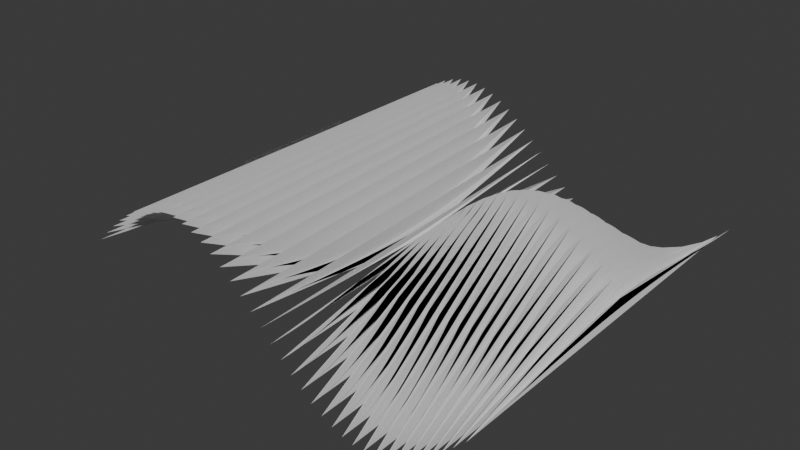 # Source: 005b_Derivatives.blend  (saved by Blender 4.0.36; exported with 4.5.12 LTS)
import bpy
from mathutils import Matrix  # noqa: F401  (used for matrix-valued properties, if any)

bpy.ops.wm.read_factory_settings(use_empty=True)
scene = bpy.context.scene
scene.name = 'Scene'

# ---- collections
col_collection = bpy.data.collections.new('Collection'); scene.collection.children.link(col_collection)

# ---- world
world_world = bpy.data.worlds.new('World'); scene.world = world_world
world_world.use_nodes = True; world_world.node_tree.nodes.clear()
_N = world_world.node_tree.nodes; _L = world_world.node_tree.links
n0 = _N.new('ShaderNodeOutputWorld'); n0.name = 'World Output'; n0.location = (300, 300)
n1 = _N.new('ShaderNodeBackground'); n1.name = 'Background'; n1.location = (10, 300)
n1.inputs[0].default_value = (0.05088, 0.05088, 0.05088, 1.0)
_L.new(n1.outputs[0], n0.inputs[0])
n0.is_active_output = True
world_world.color = (0.05088, 0.05088, 0.05088)
world_world.use_sun_shadow = False
world_world.sun_shadow_jitter_overblur = 0.0

# ---- meshes
me_trigsurfacemesh_002 = bpy.data.meshes.new('TrigSurfaceMesh.002')
me_trigsurfacemesh_002.from_pydata([(-3.142, -3.142, 1.225e-16), (-3.142, -2.985, 1.21e-16), (-3.142, -2.827, 1.165e-16), (-3.142, -2.67, 1.091e-16), (-3.142, -2.513, 9.908e-17), (-3.142, -2.356, 8.66e-17), (-3.142, -2.199, 7.198e-17), (-3.142, -2.042, 5.56e-17), (-3.142, -1.885, 3.784e-17), (-3.142, -1.728, 1.916e-17), (-3.142, -1.571, -7.499e-33), (-3.142, -1.414, -1.916e-17), (-3.142, -1.257, -3.784e-17), (-3.142, -1.1, -5.56e-17), (-3.142, -0.9425, -7.198e-17), (-3.142, -0.7854, -8.66e-17), (-3.142, -0.6283, -9.908e-17), (-3.142, -0.4712, -1.091e-16), (-3.142, -0.3142, -1.165e-16), (-3.142, -0.1571, -1.21e-16), (-3.142, 0.0, -1.225e-16), (-3.142, 0.1571, -1.21e-16), (-3.142, 0.3142, -1.165e-16), (-3.142, 0.4712, -1.091e-16), (-3.142, 0.6283, -9.908e-17), (-3.142, 0.7854, -8.66e-17), (-3.142, 0.9425, -7.198e-17), (-3.142, 1.1, -5.56e-17), (-3.142, 1.257, -3.784e-17), (-3.142, 1.414, -1.916e-17), (-3.142, 1.571, -7.499e-33), (-3.142, 1.728, 1.916e-17), (-3.142, 1.885, 3.784e-17), (-3.142, 2.042, 5.56e-17), (-3.142, 2.199, 7.198e-17), (-3.142, 2.356, 8.66e-17), (-3.142, 2.513, 9.908e-17), (-3.142, 2.67, 1.091e-16), (-3.142, 2.827, 1.165e-16), (-3.142, 2.985, 1.21e-16), (-2.985, -3.142, 0.1564), (-2.985, -2.985, 0.1545), (-2.985, -2.827, 0.1488), (-2.985, -2.67, 0.1394), (-2.985, -2.513, 0.1266), (-2.985, -2.356, 0.1106), (-2.985, -2.199, 0.09195), (-2.985, -2.042, 0.07102), (-2.985, -1.885, 0.04834), (-2.985, -1.728, 0.02447), (-2.985, -1.571, -9.579e-18), (-2.985, -1.414, -0.02447), (-2.985, -1.257, -0.04834), (-2.985, -1.1, -0.07102), (-2.985, -0.9425, -0.09195), (-2.985, -0.7854, -0.1106), (-2.985, -0.6283, -0.1266), (-2.985, -0.4712, -0.1394), (-2.985, -0.3142, -0.1488), (-2.985, -0.1571, -0.1545), (-2.985, 0.0, -0.1564), (-2.985, 0.1571, -0.1545), (-2.985, 0.3142, -0.1488), (-2.985, 0.4712, -0.1394), (-2.985, 0.6283, -0.1266), (-2.985, 0.7854, -0.1106), (-2.985, 0.9425, -0.09195), (-2.985, 1.1, -0.07102), (-2.985, 1.257, -0.04834), (-2.985, 1.414, -0.02447), (-2.985, 1.571, -9.579e-18), (-2.985, 1.728, 0.02447), (-2.985, 1.885, 0.04834), (-2.985, 2.042, 0.07102), (-2.985, 2.199, 0.09195), (-2.985, 2.356, 0.1106), (-2.985, 2.513, 0.1266), (-2.985, 2.67, 0.1394), (-2.985, 2.827, 0.1488), (-2.985, 2.985, 0.1545), (-2.827, -3.142, 0.309), (-2.827, -2.985, 0.3052), (-2.827, -2.827, 0.2939), (-2.827, -2.67, 0.2753), (-2.827, -2.513, 0.25), (-2.827, -2.356, 0.2185), (-2.827, -2.199, 0.1816), (-2.827, -2.042, 0.1403), (-2.827, -1.885, 0.09549), (-2.827, -1.728, 0.04834), (-2.827, -1.571, -1.892e-17), (-2.827, -1.414, -0.04834), (-2.827, -1.257, -0.09549), (-2.827, -1.1, -0.1403), (-2.827, -0.9425, -0.1816), (-2.827, -0.7854, -0.2185), (-2.827, -0.6283, -0.25), (-2.827, -0.4712, -0.2753), (-2.827, -0.3142, -0.2939), (-2.827, -0.1571, -0.3052), (-2.827, 0.0, -0.309), (-2.827, 0.1571, -0.3052), (-2.827, 0.3142, -0.2939), (-2.827, 0.4712, -0.2753), (-2.827, 0.6283, -0.25), (-2.827, 0.7854, -0.2185), (-2.827, 0.9425, -0.1816), (-2.827, 1.1, -0.1403), (-2.827, 1.257, -0.09549), (-2.827, 1.414, -0.04834), (-2.827, 1.571, -1.892e-17), (-2.827, 1.728, 0.04834), (-2.827, 1.885, 0.09549), (-2.827, 2.042, 0.1403), (-2.827, 2.199, 0.1816), (-2.827, 2.356, 0.2185), (-2.827, 2.513, 0.25), (-2.827, 2.67, 0.2753), (-2.827, 2.827, 0.2939), (-2.827, 2.985, 0.3052), (-2.67, -3.142, 0.454), (-2.67, -2.985, 0.4484), (-2.67, -2.827, 0.4318), (-2.67, -2.67, 0.4045), (-2.67, -2.513, 0.3673), (-2.67, -2.356, 0.321), (-2.67, -2.199, 0.2668), (-2.67, -2.042, 0.2061), (-2.67, -1.885, 0.1403), (-2.67, -1.728, 0.07102), (-2.67, -1.571, -2.78e-17), (-2.67, -1.414, -0.07102), (-2.67, -1.257, -0.1403), (-2.67, -1.1, -0.2061), (-2.67, -0.9425, -0.2668), (-2.67, -0.7854, -0.321), (-2.67, -0.6283, -0.3673), (-2.67, -0.4712, -0.4045), (-2.67, -0.3142, -0.4318), (-2.67, -0.1571, -0.4484), (-2.67, 0.0, -0.454), (-2.67, 0.1571, -0.4484), (-2.67, 0.3142, -0.4318), (-2.67, 0.4712, -0.4045), (-2.67, 0.6283, -0.3673), (-2.67, 0.7854, -0.321), (-2.67, 0.9425, -0.2668), (-2.67, 1.1, -0.2061), (-2.67, 1.257, -0.1403), (-2.67, 1.414, -0.07102), (-2.67, 1.571, -2.78e-17), (-2.67, 1.728, 0.07102), (-2.67, 1.885, 0.1403), (-2.67, 2.042, 0.2061), (-2.67, 2.199, 0.2668), (-2.67, 2.356, 0.321), (-2.67, 2.513, 0.3673), (-2.67, 2.67, 0.4045), (-2.67, 2.827, 0.4318), (-2.67, 2.985, 0.4484), (-2.513, -3.142, 0.5878), (-2.513, -2.985, 0.5805), (-2.513, -2.827, 0.559), (-2.513, -2.67, 0.5237), (-2.513, -2.513, 0.4755), (-2.513, -2.356, 0.4156), (-2.513, -2.199, 0.3455), (-2.513, -2.042, 0.2668), (-2.513, -1.885, 0.1816), (-2.513, -1.728, 0.09195), (-2.513, -1.571, -3.599e-17), (-2.513, -1.414, -0.09195), (-2.513, -1.257, -0.1816), (-2.513, -1.1, -0.2668), (-2.513, -0.9425, -0.3455), (-2.513, -0.7854, -0.4156), (-2.513, -0.6283, -0.4755), (-2.513, -0.4712, -0.5237), (-2.513, -0.3142, -0.559), (-2.513, -0.1571, -0.5805), (-2.513, 0.0, -0.5878), (-2.513, 0.1571, -0.5805), (-2.513, 0.3142, -0.559), (-2.513, 0.4712, -0.5237), (-2.513, 0.6283, -0.4755), (-2.513, 0.7854, -0.4156), (-2.513, 0.9425, -0.3455), (-2.513, 1.1, -0.2668), (-2.513, 1.257, -0.1816), (-2.513, 1.414, -0.09195), (-2.513, 1.571, -3.599e-17), (-2.513, 1.728, 0.09195), (-2.513, 1.885, 0.1816), (-2.513, 2.042, 0.2668), (-2.513, 2.199, 0.3455), (-2.513, 2.356, 0.4156), (-2.513, 2.513, 0.4755), (-2.513, 2.67, 0.5237), (-2.513, 2.827, 0.559), (-2.513, 2.985, 0.5805), (-2.356, -3.142, 0.7071), (-2.356, -2.985, 0.6984), (-2.356, -2.827, 0.6725), (-2.356, -2.67, 0.63), (-2.356, -2.513, 0.5721), (-2.356, -2.356, 0.5), (-2.356, -2.199, 0.4156), (-2.356, -2.042, 0.321), (-2.356, -1.885, 0.2185), (-2.356, -1.728, 0.1106), (-2.356, -1.571, -4.33e-17), (-2.356, -1.414, -0.1106), (-2.356, -1.257, -0.2185), (-2.356, -1.1, -0.321), (-2.356, -0.9425, -0.4156), (-2.356, -0.7854, -0.5), (-2.356, -0.6283, -0.5721), (-2.356, -0.4712, -0.63), (-2.356, -0.3142, -0.6725), (-2.356, -0.1571, -0.6984), (-2.356, 0.0, -0.7071), (-2.356, 0.1571, -0.6984), (-2.356, 0.3142, -0.6725), (-2.356, 0.4712, -0.63), (-2.356, 0.6283, -0.5721), (-2.356, 0.7854, -0.5), (-2.356, 0.9425, -0.4156), (-2.356, 1.1, -0.321), (-2.356, 1.257, -0.2185), (-2.356, 1.414, -0.1106), (-2.356, 1.571, -4.33e-17), (-2.356, 1.728, 0.1106), (-2.356, 1.885, 0.2185), (-2.356, 2.042, 0.321), (-2.356, 2.199, 0.4156), (-2.356, 2.356, 0.5), (-2.356, 2.513, 0.5721), (-2.356, 2.67, 0.63), (-2.356, 2.827, 0.6725), (-2.356, 2.985, 0.6984), (-2.199, -3.142, 0.809), (-2.199, -2.985, 0.7991), (-2.199, -2.827, 0.7694), (-2.199, -2.67, 0.7208), (-2.199, -2.513, 0.6545), (-2.199, -2.356, 0.5721), (-2.199, -2.199, 0.4755), (-2.199, -2.042, 0.3673), (-2.199, -1.885, 0.25), (-2.199, -1.728, 0.1266), (-2.199, -1.571, -4.954e-17), (-2.199, -1.414, -0.1266), (-2.199, -1.257, -0.25), (-2.199, -1.1, -0.3673), (-2.199, -0.9425, -0.4755), (-2.199, -0.7854, -0.5721), (-2.199, -0.6283, -0.6545), (-2.199, -0.4712, -0.7208), (-2.199, -0.3142, -0.7694), (-2.199, -0.1571, -0.7991), (-2.199, 0.0, -0.809), (-2.199, 0.1571, -0.7991), (-2.199, 0.3142, -0.7694), (-2.199, 0.4712, -0.7208), (-2.199, 0.6283, -0.6545), (-2.199, 0.7854, -0.5721), (-2.199, 0.9425, -0.4755), (-2.199, 1.1, -0.3673), (-2.199, 1.257, -0.25), (-2.199, 1.414, -0.1266), (-2.199, 1.571, -4.954e-17), (-2.199, 1.728, 0.1266), (-2.199, 1.885, 0.25), (-2.199, 2.042, 0.3673), (-2.199, 2.199, 0.4755), (-2.199, 2.356, 0.5721), (-2.199, 2.513, 0.6545), (-2.199, 2.67, 0.7208), (-2.199, 2.827, 0.7694), (-2.199, 2.985, 0.7991), (-2.042, -3.142, 0.891), (-2.042, -2.985, 0.88), (-2.042, -2.827, 0.8474), (-2.042, -2.67, 0.7939), (-2.042, -2.513, 0.7208), (-2.042, -2.356, 0.63), (-2.042, -2.199, 0.5237), (-2.042, -2.042, 0.4045), (-2.042, -1.885, 0.2753), (-2.042, -1.728, 0.1394), (-2.042, -1.571, -5.456e-17), (-2.042, -1.414, -0.1394), (-2.042, -1.257, -0.2753), (-2.042, -1.1, -0.4045), (-2.042, -0.9425, -0.5237), (-2.042, -0.7854, -0.63), (-2.042, -0.6283, -0.7208), (-2.042, -0.4712, -0.7939), (-2.042, -0.3142, -0.8474), (-2.042, -0.1571, -0.88), (-2.042, 0.0, -0.891), (-2.042, 0.1571, -0.88), (-2.042, 0.3142, -0.8474), (-2.042, 0.4712, -0.7939), (-2.042, 0.6283, -0.7208), (-2.042, 0.7854, -0.63), (-2.042, 0.9425, -0.5237), (-2.042, 1.1, -0.4045), (-2.042, 1.257, -0.2753), (-2.042, 1.414, -0.1394), (-2.042, 1.571, -5.456e-17), (-2.042, 1.728, 0.1394), (-2.042, 1.885, 0.2753), (-2.042, 2.042, 0.4045), (-2.042, 2.199, 0.5237), (-2.042, 2.356, 0.63), (-2.042, 2.513, 0.7208), (-2.042, 2.67, 0.7939), (-2.042, 2.827, 0.8474), (-2.042, 2.985, 0.88), (-1.885, -3.142, 0.9511), (-1.885, -2.985, 0.9393), (-1.885, -2.827, 0.9045), (-1.885, -2.67, 0.8474), (-1.885, -2.513, 0.7694), (-1.885, -2.356, 0.6725), (-1.885, -2.199, 0.559), (-1.885, -2.042, 0.4318), (-1.885, -1.885, 0.2939), (-1.885, -1.728, 0.1488), (-1.885, -1.571, -5.824e-17), (-1.885, -1.414, -0.1488), (-1.885, -1.257, -0.2939), (-1.885, -1.1, -0.4318), (-1.885, -0.9425, -0.559), (-1.885, -0.7854, -0.6725), (-1.885, -0.6283, -0.7694), (-1.885, -0.4712, -0.8474), (-1.885, -0.3142, -0.9045), (-1.885, -0.1571, -0.9393), (-1.885, 0.0, -0.9511), (-1.885, 0.1571, -0.9393), (-1.885, 0.3142, -0.9045), (-1.885, 0.4712, -0.8474), (-1.885, 0.6283, -0.7694), (-1.885, 0.7854, -0.6725), (-1.885, 0.9425, -0.559), (-1.885, 1.1, -0.4318), (-1.885, 1.257, -0.2939), (-1.885, 1.414, -0.1488), (-1.885, 1.571, -5.824e-17), (-1.885, 1.728, 0.1488), (-1.885, 1.885, 0.2939), (-1.885, 2.042, 0.4318), (-1.885, 2.199, 0.559), (-1.885, 2.356, 0.6725), (-1.885, 2.513, 0.7694), (-1.885, 2.67, 0.8474), (-1.885, 2.827, 0.9045), (-1.885, 2.985, 0.9393), (-1.728, -3.142, 0.9877), (-1.728, -2.985, 0.9755), (-1.728, -2.827, 0.9393), (-1.728, -2.67, 0.88), (-1.728, -2.513, 0.7991), (-1.728, -2.356, 0.6984), (-1.728, -2.199, 0.5805), (-1.728, -2.042, 0.4484), (-1.728, -1.885, 0.3052), (-1.728, -1.728, 0.1545), (-1.728, -1.571, -6.048e-17), (-1.728, -1.414, -0.1545), (-1.728, -1.257, -0.3052), (-1.728, -1.1, -0.4484), (-1.728, -0.9425, -0.5805), (-1.728, -0.7854, -0.6984), (-1.728, -0.6283, -0.7991), (-1.728, -0.4712, -0.88), (-1.728, -0.3142, -0.9393), (-1.728, -0.1571, -0.9755), (-1.728, 0.0, -0.9877), (-1.728, 0.1571, -0.9755), (-1.728, 0.3142, -0.9393), (-1.728, 0.4712, -0.88), (-1.728, 0.6283, -0.7991), (-1.728, 0.7854, -0.6984), (-1.728, 0.9425, -0.5805), (-1.728, 1.1, -0.4484), (-1.728, 1.257, -0.3052), (-1.728, 1.414, -0.1545), (-1.728, 1.571, -6.048e-17), (-1.728, 1.728, 0.1545), (-1.728, 1.885, 0.3052), (-1.728, 2.042, 0.4484), (-1.728, 2.199, 0.5805), (-1.728, 2.356, 0.6984), (-1.728, 2.513, 0.7991), (-1.728, 2.67, 0.88), (-1.728, 2.827, 0.9393), (-1.728, 2.985, 0.9755), (-1.571, -3.142, 1.0), (-1.571, -2.985, 0.9877), (-1.571, -2.827, 0.9511), (-1.571, -2.67, 0.891), (-1.571, -2.513, 0.809), (-1.571, -2.356, 0.7071), (-1.571, -2.199, 0.5878), (-1.571, -2.042, 0.454), (-1.571, -1.885, 0.309), (-1.571, -1.728, 0.1564), (-1.571, -1.571, -6.123e-17), (-1.571, -1.414, -0.1564), (-1.571, -1.257, -0.309), (-1.571, -1.1, -0.454), (-1.571, -0.9425, -0.5878), (-1.571, -0.7854, -0.7071), (-1.571, -0.6283, -0.809), (-1.571, -0.4712, -0.891), (-1.571, -0.3142, -0.9511), (-1.571, -0.1571, -0.9877), (-1.571, 0.0, -1.0), (-1.571, 0.1571, -0.9877), (-1.571, 0.3142, -0.9511), (-1.571, 0.4712, -0.891), (-1.571, 0.6283, -0.809), (-1.571, 0.7854, -0.7071), (-1.571, 0.9425, -0.5878), (-1.571, 1.1, -0.454), (-1.571, 1.257, -0.309), (-1.571, 1.414, -0.1564), (-1.571, 1.571, -6.123e-17), (-1.571, 1.728, 0.1564), (-1.571, 1.885, 0.309), (-1.571, 2.042, 0.454), (-1.571, 2.199, 0.5878), (-1.571, 2.356, 0.7071), (-1.571, 2.513, 0.809), (-1.571, 2.67, 0.891), (-1.571, 2.827, 0.9511), (-1.571, 2.985, 0.9877), (-1.414, -3.142, 0.9877), (-1.414, -2.985, 0.9755), (-1.414, -2.827, 0.9393), (-1.414, -2.67, 0.88), (-1.414, -2.513, 0.7991), (-1.414, -2.356, 0.6984), (-1.414, -2.199, 0.5805), (-1.414, -2.042, 0.4484), (-1.414, -1.885, 0.3052), (-1.414, -1.728, 0.1545), (-1.414, -1.571, -6.048e-17), (-1.414, -1.414, -0.1545), (-1.414, -1.257, -0.3052), (-1.414, -1.1, -0.4484), (-1.414, -0.9425, -0.5805), (-1.414, -0.7854, -0.6984), (-1.414, -0.6283, -0.7991), (-1.414, -0.4712, -0.88), (-1.414, -0.3142, -0.9393), (-1.414, -0.1571, -0.9755), (-1.414, 0.0, -0.9877), (-1.414, 0.1571, -0.9755), (-1.414, 0.3142, -0.9393), (-1.414, 0.4712, -0.88), (-1.414, 0.6283, -0.7991), (-1.414, 0.7854, -0.6984), (-1.414, 0.9425, -0.5805), (-1.414, 1.1, -0.4484), (-1.414, 1.257, -0.3052), (-1.414, 1.414, -0.1545), (-1.414, 1.571, -6.048e-17), (-1.414, 1.728, 0.1545), (-1.414, 1.885, 0.3052), (-1.414, 2.042, 0.4484), (-1.414, 2.199, 0.5805), (-1.414, 2.356, 0.6984), (-1.414, 2.513, 0.7991), (-1.414, 2.67, 0.88), (-1.414, 2.827, 0.9393), (-1.414, 2.985, 0.9755), (-1.257, -3.142, 0.9511), (-1.257, -2.985, 0.9393), (-1.257, -2.827, 0.9045), (-1.257, -2.67, 0.8474), (-1.257, -2.513, 0.7694), (-1.257, -2.356, 0.6725), (-1.257, -2.199, 0.559), (-1.257, -2.042, 0.4318), (-1.257, -1.885, 0.2939), (-1.257, -1.728, 0.1488), (-1.257, -1.571, -5.824e-17), (-1.257, -1.414, -0.1488), (-1.257, -1.257, -0.2939), (-1.257, -1.1, -0.4318), (-1.257, -0.9425, -0.559), (-1.257, -0.7854, -0.6725), (-1.257, -0.6283, -0.7694), (-1.257, -0.4712, -0.8474), (-1.257, -0.3142, -0.9045), (-1.257, -0.1571, -0.9393), (-1.257, 0.0, -0.9511), (-1.257, 0.1571, -0.9393), (-1.257, 0.3142, -0.9045), (-1.257, 0.4712, -0.8474), (-1.257, 0.6283, -0.7694), (-1.257, 0.7854, -0.6725), (-1.257, 0.9425, -0.559), (-1.257, 1.1, -0.4318), (-1.257, 1.257, -0.2939), (-1.257, 1.414, -0.1488), (-1.257, 1.571, -5.824e-17), (-1.257, 1.728, 0.1488), (-1.257, 1.885, 0.2939), (-1.257, 2.042, 0.4318), (-1.257, 2.199, 0.559), (-1.257, 2.356, 0.6725), (-1.257, 2.513, 0.7694), (-1.257, 2.67, 0.8474), (-1.257, 2.827, 0.9045), (-1.257, 2.985, 0.9393), (-1.1, -3.142, 0.891), (-1.1, -2.985, 0.88), (-1.1, -2.827, 0.8474), (-1.1, -2.67, 0.7939), (-1.1, -2.513, 0.7208), (-1.1, -2.356, 0.63), (-1.1, -2.199, 0.5237), (-1.1, -2.042, 0.4045), (-1.1, -1.885, 0.2753), (-1.1, -1.728, 0.1394), (-1.1, -1.571, -5.456e-17), (-1.1, -1.414, -0.1394), (-1.1, -1.257, -0.2753), (-1.1, -1.1, -0.4045), (-1.1, -0.9425, -0.5237), (-1.1, -0.7854, -0.63), (-1.1, -0.6283, -0.7208), (-1.1, -0.4712, -0.7939), (-1.1, -0.3142, -0.8474), (-1.1, -0.1571, -0.88), (-1.1, 0.0, -0.891), (-1.1, 0.1571, -0.88), (-1.1, 0.3142, -0.8474), (-1.1, 0.4712, -0.7939), (-1.1, 0.6283, -0.7208), (-1.1, 0.7854, -0.63), (-1.1, 0.9425, -0.5237), (-1.1, 1.1, -0.4045), (-1.1, 1.257, -0.2753), (-1.1, 1.414, -0.1394), (-1.1, 1.571, -5.456e-17), (-1.1, 1.728, 0.1394), (-1.1, 1.885, 0.2753), (-1.1, 2.042, 0.4045), (-1.1, 2.199, 0.5237), (-1.1, 2.356, 0.63), (-1.1, 2.513, 0.7208), (-1.1, 2.67, 0.7939), (-1.1, 2.827, 0.8474), (-1.1, 2.985, 0.88), (-0.9425, -3.142, 0.809), (-0.9425, -2.985, 0.7991), (-0.9425, -2.827, 0.7694), (-0.9425, -2.67, 0.7208), (-0.9425, -2.513, 0.6545), (-0.9425, -2.356, 0.5721), (-0.9425, -2.199, 0.4755), (-0.9425, -2.042, 0.3673), (-0.9425, -1.885, 0.25), (-0.9425, -1.728, 0.1266), (-0.9425, -1.571, -4.954e-17), (-0.9425, -1.414, -0.1266), (-0.9425, -1.257, -0.25), (-0.9425, -1.1, -0.3673), (-0.9425, -0.9425, -0.4755), (-0.9425, -0.7854, -0.5721), (-0.9425, -0.6283, -0.6545), (-0.9425, -0.4712, -0.7208), (-0.9425, -0.3142, -0.7694), (-0.9425, -0.1571, -0.7991), (-0.9425, 0.0, -0.809), (-0.9425, 0.1571, -0.7991), (-0.9425, 0.3142, -0.7694), (-0.9425, 0.4712, -0.7208), (-0.9425, 0.6283, -0.6545), (-0.9425, 0.7854, -0.5721), (-0.9425, 0.9425, -0.4755), (-0.9425, 1.1, -0.3673), (-0.9425, 1.257, -0.25), (-0.9425, 1.414, -0.1266), (-0.9425, 1.571, -4.954e-17), (-0.9425, 1.728, 0.1266), (-0.9425, 1.885, 0.25), (-0.9425, 2.042, 0.3673), (-0.9425, 2.199, 0.4755), (-0.9425, 2.356, 0.5721), (-0.9425, 2.513, 0.6545), (-0.9425, 2.67, 0.7208), (-0.9425, 2.827, 0.7694), (-0.9425, 2.985, 0.7991), (-0.7854, -3.142, 0.7071), (-0.7854, -2.985, 0.6984), (-0.7854, -2.827, 0.6725), (-0.7854, -2.67, 0.63), (-0.7854, -2.513, 0.5721), (-0.7854, -2.356, 0.5), (-0.7854, -2.199, 0.4156), (-0.7854, -2.042, 0.321), (-0.7854, -1.885, 0.2185), (-0.7854, -1.728, 0.1106), (-0.7854, -1.571, -4.33e-17), (-0.7854, -1.414, -0.1106), (-0.7854, -1.257, -0.2185), (-0.7854, -1.1, -0.321), (-0.7854, -0.9425, -0.4156), (-0.7854, -0.7854, -0.5), (-0.7854, -0.6283, -0.5721), (-0.7854, -0.4712, -0.63), (-0.7854, -0.3142, -0.6725), (-0.7854, -0.1571, -0.6984), (-0.7854, 0.0, -0.7071), (-0.7854, 0.1571, -0.6984), (-0.7854, 0.3142, -0.6725), (-0.7854, 0.4712, -0.63), (-0.7854, 0.6283, -0.5721), (-0.7854, 0.7854, -0.5), (-0.7854, 0.9425, -0.4156), (-0.7854, 1.1, -0.321), (-0.7854, 1.257, -0.2185), (-0.7854, 1.414, -0.1106), (-0.7854, 1.571, -4.33e-17), (-0.7854, 1.728, 0.1106), (-0.7854, 1.885, 0.2185), (-0.7854, 2.042, 0.321), (-0.7854, 2.199, 0.4156), (-0.7854, 2.356, 0.5), (-0.7854, 2.513, 0.5721), (-0.7854, 2.67, 0.63), (-0.7854, 2.827, 0.6725), (-0.7854, 2.985, 0.6984), (-0.6283, -3.142, 0.5878), (-0.6283, -2.985, 0.5805), (-0.6283, -2.827, 0.559), (-0.6283, -2.67, 0.5237), (-0.6283, -2.513, 0.4755), (-0.6283, -2.356, 0.4156), (-0.6283, -2.199, 0.3455), (-0.6283, -2.042, 0.2668), (-0.6283, -1.885, 0.1816), (-0.6283, -1.728, 0.09195), (-0.6283, -1.571, -3.599e-17), (-0.6283, -1.414, -0.09195), (-0.6283, -1.257, -0.1816), (-0.6283, -1.1, -0.2668), (-0.6283, -0.9425, -0.3455), (-0.6283, -0.7854, -0.4156), (-0.6283, -0.6283, -0.4755), (-0.6283, -0.4712, -0.5237), (-0.6283, -0.3142, -0.559), (-0.6283, -0.1571, -0.5805), (-0.6283, 0.0, -0.5878), (-0.6283, 0.1571, -0.5805), (-0.6283, 0.3142, -0.559), (-0.6283, 0.4712, -0.5237), (-0.6283, 0.6283, -0.4755), (-0.6283, 0.7854, -0.4156), (-0.6283, 0.9425, -0.3455), (-0.6283, 1.1, -0.2668), (-0.6283, 1.257, -0.1816), (-0.6283, 1.414, -0.09195), (-0.6283, 1.571, -3.599e-17), (-0.6283, 1.728, 0.09195), (-0.6283, 1.885, 0.1816), (-0.6283, 2.042, 0.2668), (-0.6283, 2.199, 0.3455), (-0.6283, 2.356, 0.4156), (-0.6283, 2.513, 0.4755), (-0.6283, 2.67, 0.5237), (-0.6283, 2.827, 0.559), (-0.6283, 2.985, 0.5805), (-0.4712, -3.142, 0.454), (-0.4712, -2.985, 0.4484), (-0.4712, -2.827, 0.4318), (-0.4712, -2.67, 0.4045), (-0.4712, -2.513, 0.3673), (-0.4712, -2.356, 0.321), (-0.4712, -2.199, 0.2668), (-0.4712, -2.042, 0.2061), (-0.4712, -1.885, 0.1403), (-0.4712, -1.728, 0.07102), (-0.4712, -1.571, -2.78e-17), (-0.4712, -1.414, -0.07102), (-0.4712, -1.257, -0.1403), (-0.4712, -1.1, -0.2061), (-0.4712, -0.9425, -0.2668), (-0.4712, -0.7854, -0.321), (-0.4712, -0.6283, -0.3673), (-0.4712, -0.4712, -0.4045), (-0.4712, -0.3142, -0.4318), (-0.4712, -0.1571, -0.4484), (-0.4712, 0.0, -0.454), (-0.4712, 0.1571, -0.4484), (-0.4712, 0.3142, -0.4318), (-0.4712, 0.4712, -0.4045), (-0.4712, 0.6283, -0.3673), (-0.4712, 0.7854, -0.321), (-0.4712, 0.9425, -0.2668), (-0.4712, 1.1, -0.2061), (-0.4712, 1.257, -0.1403), (-0.4712, 1.414, -0.07102), (-0.4712, 1.571, -2.78e-17), (-0.4712, 1.728, 0.07102), (-0.4712, 1.885, 0.1403), (-0.4712, 2.042, 0.2061), (-0.4712, 2.199, 0.2668), (-0.4712, 2.356, 0.321), (-0.4712, 2.513, 0.3673), (-0.4712, 2.67, 0.4045), (-0.4712, 2.827, 0.4318), (-0.4712, 2.985, 0.4484), (-0.3142, -3.142, 0.309), (-0.3142, -2.985, 0.3052), (-0.3142, -2.827, 0.2939), (-0.3142, -2.67, 0.2753), (-0.3142, -2.513, 0.25), (-0.3142, -2.356, 0.2185), (-0.3142, -2.199, 0.1816), (-0.3142, -2.042, 0.1403), (-0.3142, -1.885, 0.09549), (-0.3142, -1.728, 0.04834), (-0.3142, -1.571, -1.892e-17), (-0.3142, -1.414, -0.04834), (-0.3142, -1.257, -0.09549), (-0.3142, -1.1, -0.1403), (-0.3142, -0.9425, -0.1816), (-0.3142, -0.7854, -0.2185), (-0.3142, -0.6283, -0.25), (-0.3142, -0.4712, -0.2753), (-0.3142, -0.3142, -0.2939), (-0.3142, -0.1571, -0.3052), (-0.3142, 0.0, -0.309), (-0.3142, 0.1571, -0.3052), (-0.3142, 0.3142, -0.2939), (-0.3142, 0.4712, -0.2753), (-0.3142, 0.6283, -0.25), (-0.3142, 0.7854, -0.2185), (-0.3142, 0.9425, -0.1816), (-0.3142, 1.1, -0.1403), (-0.3142, 1.257, -0.09549), (-0.3142, 1.414, -0.04834), (-0.3142, 1.571, -1.892e-17), (-0.3142, 1.728, 0.04834), (-0.3142, 1.885, 0.09549), (-0.3142, 2.042, 0.1403), (-0.3142, 2.199, 0.1816), (-0.3142, 2.356, 0.2185), (-0.3142, 2.513, 0.25), (-0.3142, 2.67, 0.2753), (-0.3142, 2.827, 0.2939), (-0.3142, 2.985, 0.3052), (-0.1571, -3.142, 0.1564), (-0.1571, -2.985, 0.1545), (-0.1571, -2.827, 0.1488), (-0.1571, -2.67, 0.1394), (-0.1571, -2.513, 0.1266), (-0.1571, -2.356, 0.1106), (-0.1571, -2.199, 0.09195), (-0.1571, -2.042, 0.07102), (-0.1571, -1.885, 0.04834), (-0.1571, -1.728, 0.02447), (-0.1571, -1.571, -9.579e-18), (-0.1571, -1.414, -0.02447), (-0.1571, -1.257, -0.04834), (-0.1571, -1.1, -0.07102), (-0.1571, -0.9425, -0.09195), (-0.1571, -0.7854, -0.1106), (-0.1571, -0.6283, -0.1266), (-0.1571, -0.4712, -0.1394), (-0.1571, -0.3142, -0.1488), (-0.1571, -0.1571, -0.1545), (-0.1571, 0.0, -0.1564), (-0.1571, 0.1571, -0.1545), (-0.1571, 0.3142, -0.1488), (-0.1571, 0.4712, -0.1394), (-0.1571, 0.6283, -0.1266), (-0.1571, 0.7854, -0.1106), (-0.1571, 0.9425, -0.09195), (-0.1571, 1.1, -0.07102), (-0.1571, 1.257, -0.04834), (-0.1571, 1.414, -0.02447), (-0.1571, 1.571, -9.579e-18), (-0.1571, 1.728, 0.02447), (-0.1571, 1.885, 0.04834), (-0.1571, 2.042, 0.07102), (-0.1571, 2.199, 0.09195), (-0.1571, 2.356, 0.1106), (-0.1571, 2.513, 0.1266), (-0.1571, 2.67, 0.1394), (-0.1571, 2.827, 0.1488), (-0.1571, 2.985, 0.1545), (0.0, -3.142, 0.0), (0.0, -2.985, 0.0), (0.0, -2.827, 0.0), (0.0, -2.67, 0.0), (0.0, -2.513, 0.0), (0.0, -2.356, 0.0), (0.0, -2.199, 0.0), (0.0, -2.042, 0.0), (0.0, -1.885, 0.0), (0.0, -1.728, 0.0), (0.0, -1.571, 0.0), (0.0, -1.414, 0.0), (0.0, -1.257, 0.0), (0.0, -1.1, 0.0), (0.0, -0.9425, 0.0), (0.0, -0.7854, 0.0), (0.0, -0.6283, 0.0), (0.0, -0.4712, 0.0), (0.0, -0.3142, 0.0), (0.0, -0.1571, 0.0), (0.0, 0.0, 0.0), (0.0, 0.1571, 0.0), (0.0, 0.3142, 0.0), (0.0, 0.4712, 0.0), (0.0, 0.6283, 0.0), (0.0, 0.7854, 0.0), (0.0, 0.9425, 0.0), (0.0, 1.1, 0.0), (0.0, 1.257, 0.0), (0.0, 1.414, 0.0), (0.0, 1.571, 0.0), (0.0, 1.728, 0.0), (0.0, 1.885, 0.0), (0.0, 2.042, 0.0), (0.0, 2.199, 0.0), (0.0, 2.356, 0.0), (0.0, 2.513, 0.0), (0.0, 2.67, 0.0), (0.0, 2.827, 0.0), (0.0, 2.985, 0.0), (0.1571, -3.142, -0.1564), (0.1571, -2.985, -0.1545), (0.1571, -2.827, -0.1488), (0.1571, -2.67, -0.1394), (0.1571, -2.513, -0.1266), (0.1571, -2.356, -0.1106), (0.1571, -2.199, -0.09195), (0.1571, -2.042, -0.07102), (0.1571, -1.885, -0.04834), (0.1571, -1.728, -0.02447), (0.1571, -1.571, 9.579e-18), (0.1571, -1.414, 0.02447), (0.1571, -1.257, 0.04834), (0.1571, -1.1, 0.07102), (0.1571, -0.9425, 0.09195), (0.1571, -0.7854, 0.1106), (0.1571, -0.6283, 0.1266), (0.1571, -0.4712, 0.1394), (0.1571, -0.3142, 0.1488), (0.1571, -0.1571, 0.1545), (0.1571, 0.0, 0.1564), (0.1571, 0.1571, 0.1545), (0.1571, 0.3142, 0.1488), (0.1571, 0.4712, 0.1394), (0.1571, 0.6283, 0.1266), (0.1571, 0.7854, 0.1106), (0.1571, 0.9425, 0.09195), (0.1571, 1.1, 0.07102), (0.1571, 1.257, 0.04834), (0.1571, 1.414, 0.02447), (0.1571, 1.571, 9.579e-18), (0.1571, 1.728, -0.02447), (0.1571, 1.885, -0.04834), (0.1571, 2.042, -0.07102), (0.1571, 2.199, -0.09195), (0.1571, 2.356, -0.1106), (0.1571, 2.513, -0.1266), (0.1571, 2.67, -0.1394), (0.1571, 2.827, -0.1488), (0.1571, 2.985, -0.1545), (0.3142, -3.142, -0.309), (0.3142, -2.985, -0.3052), (0.3142, -2.827, -0.2939), (0.3142, -2.67, -0.2753), (0.3142, -2.513, -0.25), (0.3142, -2.356, -0.2185), (0.3142, -2.199, -0.1816), (0.3142, -2.042, -0.1403), (0.3142, -1.885, -0.09549), (0.3142, -1.728, -0.04834), (0.3142, -1.571, 1.892e-17), (0.3142, -1.414, 0.04834), (0.3142, -1.257, 0.09549), (0.3142, -1.1, 0.1403), (0.3142, -0.9425, 0.1816), (0.3142, -0.7854, 0.2185), (0.3142, -0.6283, 0.25), (0.3142, -0.4712, 0.2753), (0.3142, -0.3142, 0.2939), (0.3142, -0.1571, 0.3052), (0.3142, 0.0, 0.309), (0.3142, 0.1571, 0.3052), (0.3142, 0.3142, 0.2939), (0.3142, 0.4712, 0.2753), (0.3142, 0.6283, 0.25), (0.3142, 0.7854, 0.2185), (0.3142, 0.9425, 0.1816), (0.3142, 1.1, 0.1403), (0.3142, 1.257, 0.09549), (0.3142, 1.414, 0.04834), (0.3142, 1.571, 1.892e-17), (0.3142, 1.728, -0.04834), (0.3142, 1.885, -0.09549), (0.3142, 2.042, -0.1403), (0.3142, 2.199, -0.1816), (0.3142, 2.356, -0.2185), (0.3142, 2.513, -0.25), (0.3142, 2.67, -0.2753), (0.3142, 2.827, -0.2939), (0.3142, 2.985, -0.3052), (0.4712, -3.142, -0.454), (0.4712, -2.985, -0.4484), (0.4712, -2.827, -0.4318), (0.4712, -2.67, -0.4045), (0.4712, -2.513, -0.3673), (0.4712, -2.356, -0.321), (0.4712, -2.199, -0.2668), (0.4712, -2.042, -0.2061), (0.4712, -1.885, -0.1403), (0.4712, -1.728, -0.07102), (0.4712, -1.571, 2.78e-17), (0.4712, -1.414, 0.07102), (0.4712, -1.257, 0.1403), (0.4712, -1.1, 0.2061), (0.4712, -0.9425, 0.2668), (0.4712, -0.7854, 0.321), (0.4712, -0.6283, 0.3673), (0.4712, -0.4712, 0.4045), (0.4712, -0.3142, 0.4318), (0.4712, -0.1571, 0.4484), (0.4712, 0.0, 0.454), (0.4712, 0.1571, 0.4484), (0.4712, 0.3142, 0.4318), (0.4712, 0.4712, 0.4045), (0.4712, 0.6283, 0.3673), (0.4712, 0.7854, 0.321), (0.4712, 0.9425, 0.2668), (0.4712, 1.1, 0.2061), (0.4712, 1.257, 0.1403), (0.4712, 1.414, 0.07102), (0.4712, 1.571, 2.78e-17), (0.4712, 1.728, -0.07102), (0.4712, 1.885, -0.1403), (0.4712, 2.042, -0.2061), (0.4712, 2.199, -0.2668), (0.4712, 2.356, -0.321), (0.4712, 2.513, -0.3673), (0.4712, 2.67, -0.4045), (0.4712, 2.827, -0.4318), (0.4712, 2.985, -0.4484), (0.6283, -3.142, -0.5878), (0.6283, -2.985, -0.5805), (0.6283, -2.827, -0.559), (0.6283, -2.67, -0.5237), (0.6283, -2.513, -0.4755), (0.6283, -2.356, -0.4156), (0.6283, -2.199, -0.3455), (0.6283, -2.042, -0.2668), (0.6283, -1.885, -0.1816), (0.6283, -1.728, -0.09195), (0.6283, -1.571, 3.599e-17), (0.6283, -1.414, 0.09195), (0.6283, -1.257, 0.1816), (0.6283, -1.1, 0.2668), (0.6283, -0.9425, 0.3455), (0.6283, -0.7854, 0.4156), (0.6283, -0.6283, 0.4755), (0.6283, -0.4712, 0.5237), (0.6283, -0.3142, 0.559), (0.6283, -0.1571, 0.5805), (0.6283, 0.0, 0.5878), (0.6283, 0.1571, 0.5805), (0.6283, 0.3142, 0.559), (0.6283, 0.4712, 0.5237), (0.6283, 0.6283, 0.4755), (0.6283, 0.7854, 0.4156), (0.6283, 0.9425, 0.3455), (0.6283, 1.1, 0.2668), (0.6283, 1.257, 0.1816), (0.6283, 1.414, 0.09195), (0.6283, 1.571, 3.599e-17), (0.6283, 1.728, -0.09195), (0.6283, 1.885, -0.1816), (0.6283, 2.042, -0.2668), (0.6283, 2.199, -0.3455), (0.6283, 2.356, -0.4156), (0.6283, 2.513, -0.4755), (0.6283, 2.67, -0.5237), (0.6283, 2.827, -0.559), (0.6283, 2.985, -0.5805), (0.7854, -3.142, -0.7071), (0.7854, -2.985, -0.6984), (0.7854, -2.827, -0.6725), (0.7854, -2.67, -0.63), (0.7854, -2.513, -0.5721), (0.7854, -2.356, -0.5), (0.7854, -2.199, -0.4156), (0.7854, -2.042, -0.321), (0.7854, -1.885, -0.2185), (0.7854, -1.728, -0.1106), (0.7854, -1.571, 4.33e-17), (0.7854, -1.414, 0.1106), (0.7854, -1.257, 0.2185), (0.7854, -1.1, 0.321), (0.7854, -0.9425, 0.4156), (0.7854, -0.7854, 0.5), (0.7854, -0.6283, 0.5721), (0.7854, -0.4712, 0.63), (0.7854, -0.3142, 0.6725), (0.7854, -0.1571, 0.6984), (0.7854, 0.0, 0.7071), (0.7854, 0.1571, 0.6984), (0.7854, 0.3142, 0.6725), (0.7854, 0.4712, 0.63), (0.7854, 0.6283, 0.5721), (0.7854, 0.7854, 0.5), (0.7854, 0.9425, 0.4156), (0.7854, 1.1, 0.321), (0.7854, 1.257, 0.2185), (0.7854, 1.414, 0.1106), (0.7854, 1.571, 4.33e-17), (0.7854, 1.728, -0.1106), (0.7854, 1.885, -0.2185), (0.7854, 2.042, -0.321), (0.7854, 2.199, -0.4156), (0.7854, 2.356, -0.5), (0.7854, 2.513, -0.5721), (0.7854, 2.67, -0.63), (0.7854, 2.827, -0.6725), (0.7854, 2.985, -0.6984), (0.9425, -3.142, -0.809), (0.9425, -2.985, -0.7991), (0.9425, -2.827, -0.7694), (0.9425, -2.67, -0.7208), (0.9425, -2.513, -0.6545), (0.9425, -2.356, -0.5721), (0.9425, -2.199, -0.4755), (0.9425, -2.042, -0.3673), (0.9425, -1.885, -0.25), (0.9425, -1.728, -0.1266), (0.9425, -1.571, 4.954e-17), (0.9425, -1.414, 0.1266), (0.9425, -1.257, 0.25), (0.9425, -1.1, 0.3673), (0.9425, -0.9425, 0.4755), (0.9425, -0.7854, 0.5721), (0.9425, -0.6283, 0.6545), (0.9425, -0.4712, 0.7208), (0.9425, -0.3142, 0.7694), (0.9425, -0.1571, 0.7991), (0.9425, 0.0, 0.809), (0.9425, 0.1571, 0.7991), (0.9425, 0.3142, 0.7694), (0.9425, 0.4712, 0.7208), (0.9425, 0.6283, 0.6545), (0.9425, 0.7854, 0.5721), (0.9425, 0.9425, 0.4755), (0.9425, 1.1, 0.3673), (0.9425, 1.257, 0.25), (0.9425, 1.414, 0.1266), (0.9425, 1.571, 4.954e-17), (0.9425, 1.728, -0.1266), (0.9425, 1.885, -0.25), (0.9425, 2.042, -0.3673), (0.9425, 2.199, -0.4755), (0.9425, 2.356, -0.5721), (0.9425, 2.513, -0.6545), (0.9425, 2.67, -0.7208), (0.9425, 2.827, -0.7694), (0.9425, 2.985, -0.7991), (1.1, -3.142, -0.891), (1.1, -2.985, -0.88), (1.1, -2.827, -0.8474), (1.1, -2.67, -0.7939), (1.1, -2.513, -0.7208), (1.1, -2.356, -0.63), (1.1, -2.199, -0.5237), (1.1, -2.042, -0.4045), (1.1, -1.885, -0.2753), (1.1, -1.728, -0.1394), (1.1, -1.571, 5.456e-17), (1.1, -1.414, 0.1394), (1.1, -1.257, 0.2753), (1.1, -1.1, 0.4045), (1.1, -0.9425, 0.5237), (1.1, -0.7854, 0.63), (1.1, -0.6283, 0.7208), (1.1, -0.4712, 0.7939), (1.1, -0.3142, 0.8474), (1.1, -0.1571, 0.88), (1.1, 0.0, 0.891), (1.1, 0.1571, 0.88), (1.1, 0.3142, 0.8474), (1.1, 0.4712, 0.7939), (1.1, 0.6283, 0.7208), (1.1, 0.7854, 0.63), (1.1, 0.9425, 0.5237), (1.1, 1.1, 0.4045), (1.1, 1.257, 0.2753), (1.1, 1.414, 0.1394), (1.1, 1.571, 5.456e-17), (1.1, 1.728, -0.1394), (1.1, 1.885, -0.2753), (1.1, 2.042, -0.4045), (1.1, 2.199, -0.5237), (1.1, 2.356, -0.63), (1.1, 2.513, -0.7208), (1.1, 2.67, -0.7939), (1.1, 2.827, -0.8474), (1.1, 2.985, -0.88), (1.257, -3.142, -0.9511), (1.257, -2.985, -0.9393), (1.257, -2.827, -0.9045), (1.257, -2.67, -0.8474), (1.257, -2.513, -0.7694), (1.257, -2.356, -0.6725), (1.257, -2.199, -0.559), (1.257, -2.042, -0.4318), (1.257, -1.885, -0.2939), (1.257, -1.728, -0.1488), (1.257, -1.571, 5.824e-17), (1.257, -1.414, 0.1488), (1.257, -1.257, 0.2939), (1.257, -1.1, 0.4318), (1.257, -0.9425, 0.559), (1.257, -0.7854, 0.6725), (1.257, -0.6283, 0.7694), (1.257, -0.4712, 0.8474), (1.257, -0.3142, 0.9045), (1.257, -0.1571, 0.9393), (1.257, 0.0, 0.9511), (1.257, 0.1571, 0.9393), (1.257, 0.3142, 0.9045), (1.257, 0.4712, 0.8474), (1.257, 0.6283, 0.7694), (1.257, 0.7854, 0.6725), (1.257, 0.9425, 0.559), (1.257, 1.1, 0.4318), (1.257, 1.257, 0.2939), (1.257, 1.414, 0.1488), (1.257, 1.571, 5.824e-17), (1.257, 1.728, -0.1488), (1.257, 1.885, -0.2939), (1.257, 2.042, -0.4318), (1.257, 2.199, -0.559), (1.257, 2.356, -0.6725), (1.257, 2.513, -0.7694), (1.257, 2.67, -0.8474), (1.257, 2.827, -0.9045), (1.257, 2.985, -0.9393), (1.414, -3.142, -0.9877), (1.414, -2.985, -0.9755), (1.414, -2.827, -0.9393), (1.414, -2.67, -0.88), (1.414, -2.513, -0.7991), (1.414, -2.356, -0.6984), (1.414, -2.199, -0.5805), (1.414, -2.042, -0.4484), (1.414, -1.885, -0.3052), (1.414, -1.728, -0.1545), (1.414, -1.571, 6.048e-17), (1.414, -1.414, 0.1545), (1.414, -1.257, 0.3052), (1.414, -1.1, 0.4484), (1.414, -0.9425, 0.5805), (1.414, -0.7854, 0.6984), (1.414, -0.6283, 0.7991), (1.414, -0.4712, 0.88), (1.414, -0.3142, 0.9393), (1.414, -0.1571, 0.9755), (1.414, 0.0, 0.9877), (1.414, 0.1571, 0.9755), (1.414, 0.3142, 0.9393), (1.414, 0.4712, 0.88), (1.414, 0.6283, 0.7991), (1.414, 0.7854, 0.6984), (1.414, 0.9425, 0.5805), (1.414, 1.1, 0.4484), (1.414, 1.257, 0.3052), (1.414, 1.414, 0.1545), (1.414, 1.571, 6.048e-17), (1.414, 1.728, -0.1545), (1.414, 1.885, -0.3052), (1.414, 2.042, -0.4484), (1.414, 2.199, -0.5805), (1.414, 2.356, -0.6984), (1.414, 2.513, -0.7991), (1.414, 2.67, -0.88), (1.414, 2.827, -0.9393), (1.414, 2.985, -0.9755), (1.571, -3.142, -1.0), (1.571, -2.985, -0.9877), (1.571, -2.827, -0.9511), (1.571, -2.67, -0.891), (1.571, -2.513, -0.809), (1.571, -2.356, -0.7071), (1.571, -2.199, -0.5878), (1.571, -2.042, -0.454), (1.571, -1.885, -0.309), (1.571, -1.728, -0.1564), (1.571, -1.571, 6.123e-17), (1.571, -1.414, 0.1564), (1.571, -1.257, 0.309), (1.571, -1.1, 0.454), (1.571, -0.9425, 0.5878), (1.571, -0.7854, 0.7071), (1.571, -0.6283, 0.809), (1.571, -0.4712, 0.891), (1.571, -0.3142, 0.9511), (1.571, -0.1571, 0.9877), (1.571, 0.0, 1.0), (1.571, 0.1571, 0.9877), (1.571, 0.3142, 0.9511), (1.571, 0.4712, 0.891), (1.571, 0.6283, 0.809), (1.571, 0.7854, 0.7071), (1.571, 0.9425, 0.5878), (1.571, 1.1, 0.454), (1.571, 1.257, 0.309), (1.571, 1.414, 0.1564), (1.571, 1.571, 6.123e-17), (1.571, 1.728, -0.1564), (1.571, 1.885, -0.309), (1.571, 2.042, -0.454), (1.571, 2.199, -0.5878), (1.571, 2.356, -0.7071), (1.571, 2.513, -0.809), (1.571, 2.67, -0.891), (1.571, 2.827, -0.9511), (1.571, 2.985, -0.9877), (1.728, -3.142, -0.9877), (1.728, -2.985, -0.9755), (1.728, -2.827, -0.9393), (1.728, -2.67, -0.88), (1.728, -2.513, -0.7991), (1.728, -2.356, -0.6984), (1.728, -2.199, -0.5805), (1.728, -2.042, -0.4484), (1.728, -1.885, -0.3052), (1.728, -1.728, -0.1545), (1.728, -1.571, 6.048e-17), (1.728, -1.414, 0.1545), (1.728, -1.257, 0.3052), (1.728, -1.1, 0.4484), (1.728, -0.9425, 0.5805), (1.728, -0.7854, 0.6984), (1.728, -0.6283, 0.7991), (1.728, -0.4712, 0.88), (1.728, -0.3142, 0.9393), (1.728, -0.1571, 0.9755), (1.728, 0.0, 0.9877), (1.728, 0.1571, 0.9755), (1.728, 0.3142, 0.9393), (1.728, 0.4712, 0.88), (1.728, 0.6283, 0.7991), (1.728, 0.7854, 0.6984), (1.728, 0.9425, 0.5805), (1.728, 1.1, 0.4484), (1.728, 1.257, 0.3052), (1.728, 1.414, 0.1545), (1.728, 1.571, 6.048e-17), (1.728, 1.728, -0.1545), (1.728, 1.885, -0.3052), (1.728, 2.042, -0.4484), (1.728, 2.199, -0.5805), (1.728, 2.356, -0.6984), (1.728, 2.513, -0.7991), (1.728, 2.67, -0.88), (1.728, 2.827, -0.9393), (1.728, 2.985, -0.9755), (1.885, -3.142, -0.9511), (1.885, -2.985, -0.9393), (1.885, -2.827, -0.9045), (1.885, -2.67, -0.8474), (1.885, -2.513, -0.7694), (1.885, -2.356, -0.6725), (1.885, -2.199, -0.559), (1.885, -2.042, -0.4318), (1.885, -1.885, -0.2939), (1.885, -1.728, -0.1488), (1.885, -1.571, 5.824e-17), (1.885, -1.414, 0.1488), (1.885, -1.257, 0.2939), (1.885, -1.1, 0.4318), (1.885, -0.9425, 0.559), (1.885, -0.7854, 0.6725), (1.885, -0.6283, 0.7694), (1.885, -0.4712, 0.8474), (1.885, -0.3142, 0.9045), (1.885, -0.1571, 0.9393), (1.885, 0.0, 0.9511), (1.885, 0.1571, 0.9393), (1.885, 0.3142, 0.9045), (1.885, 0.4712, 0.8474), (1.885, 0.6283, 0.7694), (1.885, 0.7854, 0.6725), (1.885, 0.9425, 0.559), (1.885, 1.1, 0.4318), (1.885, 1.257, 0.2939), (1.885, 1.414, 0.1488), (1.885, 1.571, 5.824e-17), (1.885, 1.728, -0.1488), (1.885, 1.885, -0.2939), (1.885, 2.042, -0.4318), (1.885, 2.199, -0.559), (1.885, 2.356, -0.6725), (1.885, 2.513, -0.7694), (1.885, 2.67, -0.8474), (1.885, 2.827, -0.9045), (1.885, 2.985, -0.9393), (2.042, -3.142, -0.891), (2.042, -2.985, -0.88), (2.042, -2.827, -0.8474), (2.042, -2.67, -0.7939), (2.042, -2.513, -0.7208), (2.042, -2.356, -0.63), (2.042, -2.199, -0.5237), (2.042, -2.042, -0.4045), (2.042, -1.885, -0.2753), (2.042, -1.728, -0.1394), (2.042, -1.571, 5.456e-17), (2.042, -1.414, 0.1394), (2.042, -1.257, 0.2753), (2.042, -1.1, 0.4045), (2.042, -0.9425, 0.5237), (2.042, -0.7854, 0.63), (2.042, -0.6283, 0.7208), (2.042, -0.4712, 0.7939), (2.042, -0.3142, 0.8474), (2.042, -0.1571, 0.88), (2.042, 0.0, 0.891), (2.042, 0.1571, 0.88), (2.042, 0.3142, 0.8474), (2.042, 0.4712, 0.7939), (2.042, 0.6283, 0.7208), (2.042, 0.7854, 0.63), (2.042, 0.9425, 0.5237), (2.042, 1.1, 0.4045), (2.042, 1.257, 0.2753), (2.042, 1.414, 0.1394), (2.042, 1.571, 5.456e-17), (2.042, 1.728, -0.1394), (2.042, 1.885, -0.2753), (2.042, 2.042, -0.4045), (2.042, 2.199, -0.5237), (2.042, 2.356, -0.63), (2.042, 2.513, -0.7208), (2.042, 2.67, -0.7939), (2.042, 2.827, -0.8474), (2.042, 2.985, -0.88), (2.199, -3.142, -0.809), (2.199, -2.985, -0.7991), (2.199, -2.827, -0.7694), (2.199, -2.67, -0.7208), (2.199, -2.513, -0.6545), (2.199, -2.356, -0.5721), (2.199, -2.199, -0.4755), (2.199, -2.042, -0.3673), (2.199, -1.885, -0.25), (2.199, -1.728, -0.1266), (2.199, -1.571, 4.954e-17), (2.199, -1.414, 0.1266), (2.199, -1.257, 0.25), (2.199, -1.1, 0.3673), (2.199, -0.9425, 0.4755), (2.199, -0.7854, 0.5721), (2.199, -0.6283, 0.6545), (2.199, -0.4712, 0.7208), (2.199, -0.3142, 0.7694), (2.199, -0.1571, 0.7991), (2.199, 0.0, 0.809), (2.199, 0.1571, 0.7991), (2.199, 0.3142, 0.7694), (2.199, 0.4712, 0.7208), (2.199, 0.6283, 0.6545), (2.199, 0.7854, 0.5721), (2.199, 0.9425, 0.4755), (2.199, 1.1, 0.3673), (2.199, 1.257, 0.25), (2.199, 1.414, 0.1266), (2.199, 1.571, 4.954e-17), (2.199, 1.728, -0.1266), (2.199, 1.885, -0.25), (2.199, 2.042, -0.3673), (2.199, 2.199, -0.4755), (2.199, 2.356, -0.5721), (2.199, 2.513, -0.6545), (2.199, 2.67, -0.7208), (2.199, 2.827, -0.7694), (2.199, 2.985, -0.7991), (2.356, -3.142, -0.7071), (2.356, -2.985, -0.6984), (2.356, -2.827, -0.6725), (2.356, -2.67, -0.63), (2.356, -2.513, -0.5721), (2.356, -2.356, -0.5), (2.356, -2.199, -0.4156), (2.356, -2.042, -0.321), (2.356, -1.885, -0.2185), (2.356, -1.728, -0.1106), (2.356, -1.571, 4.33e-17), (2.356, -1.414, 0.1106), (2.356, -1.257, 0.2185), (2.356, -1.1, 0.321), (2.356, -0.9425, 0.4156), (2.356, -0.7854, 0.5), (2.356, -0.6283, 0.5721), (2.356, -0.4712, 0.63), (2.356, -0.3142, 0.6725), (2.356, -0.1571, 0.6984), (2.356, 0.0, 0.7071), (2.356, 0.1571, 0.6984), (2.356, 0.3142, 0.6725), (2.356, 0.4712, 0.63), (2.356, 0.6283, 0.5721), (2.356, 0.7854, 0.5), (2.356, 0.9425, 0.4156), (2.356, 1.1, 0.321), (2.356, 1.257, 0.2185), (2.356, 1.414, 0.1106), (2.356, 1.571, 4.33e-17), (2.356, 1.728, -0.1106), (2.356, 1.885, -0.2185), (2.356, 2.042, -0.321), (2.356, 2.199, -0.4156), (2.356, 2.356, -0.5), (2.356, 2.513, -0.5721), (2.356, 2.67, -0.63), (2.356, 2.827, -0.6725), (2.356, 2.985, -0.6984), (2.513, -3.142, -0.5878), (2.513, -2.985, -0.5805), (2.513, -2.827, -0.559), (2.513, -2.67, -0.5237), (2.513, -2.513, -0.4755), (2.513, -2.356, -0.4156), (2.513, -2.199, -0.3455), (2.513, -2.042, -0.2668), (2.513, -1.885, -0.1816), (2.513, -1.728, -0.09195), (2.513, -1.571, 3.599e-17), (2.513, -1.414, 0.09195), (2.513, -1.257, 0.1816), (2.513, -1.1, 0.2668), (2.513, -0.9425, 0.3455), (2.513, -0.7854, 0.4156), (2.513, -0.6283, 0.4755), (2.513, -0.4712, 0.5237), (2.513, -0.3142, 0.559), (2.513, -0.1571, 0.5805), (2.513, 0.0, 0.5878), (2.513, 0.1571, 0.5805), (2.513, 0.3142, 0.559), (2.513, 0.4712, 0.5237), (2.513, 0.6283, 0.4755), (2.513, 0.7854, 0.4156), (2.513, 0.9425, 0.3455), (2.513, 1.1, 0.2668), (2.513, 1.257, 0.1816), (2.513, 1.414, 0.09195), (2.513, 1.571, 3.599e-17), (2.513, 1.728, -0.09195), (2.513, 1.885, -0.1816), (2.513, 2.042, -0.2668), (2.513, 2.199, -0.3455), (2.513, 2.356, -0.4156), (2.513, 2.513, -0.4755), (2.513, 2.67, -0.5237), (2.513, 2.827, -0.559), (2.513, 2.985, -0.5805), (2.67, -3.142, -0.454), (2.67, -2.985, -0.4484), (2.67, -2.827, -0.4318), (2.67, -2.67, -0.4045), (2.67, -2.513, -0.3673), (2.67, -2.356, -0.321), (2.67, -2.199, -0.2668), (2.67, -2.042, -0.2061), (2.67, -1.885, -0.1403), (2.67, -1.728, -0.07102), (2.67, -1.571, 2.78e-17), (2.67, -1.414, 0.07102), (2.67, -1.257, 0.1403), (2.67, -1.1, 0.2061), (2.67, -0.9425, 0.2668), (2.67, -0.7854, 0.321), (2.67, -0.6283, 0.3673), (2.67, -0.4712, 0.4045), (2.67, -0.3142, 0.4318), (2.67, -0.1571, 0.4484), (2.67, 0.0, 0.454), (2.67, 0.1571, 0.4484), (2.67, 0.3142, 0.4318), (2.67, 0.4712, 0.4045), (2.67, 0.6283, 0.3673), (2.67, 0.7854, 0.321), (2.67, 0.9425, 0.2668), (2.67, 1.1, 0.2061), (2.67, 1.257, 0.1403), (2.67, 1.414, 0.07102), (2.67, 1.571, 2.78e-17), (2.67, 1.728, -0.07102), (2.67, 1.885, -0.1403), (2.67, 2.042, -0.2061), (2.67, 2.199, -0.2668), (2.67, 2.356, -0.321), (2.67, 2.513, -0.3673), (2.67, 2.67, -0.4045), (2.67, 2.827, -0.4318), (2.67, 2.985, -0.4484), (2.827, -3.142, -0.309), (2.827, -2.985, -0.3052), (2.827, -2.827, -0.2939), (2.827, -2.67, -0.2753), (2.827, -2.513, -0.25), (2.827, -2.356, -0.2185), (2.827, -2.199, -0.1816), (2.827, -2.042, -0.1403), (2.827, -1.885, -0.09549), (2.827, -1.728, -0.04834), (2.827, -1.571, 1.892e-17), (2.827, -1.414, 0.04834), (2.827, -1.257, 0.09549), (2.827, -1.1, 0.1403), (2.827, -0.9425, 0.1816), (2.827, -0.7854, 0.2185), (2.827, -0.6283, 0.25), (2.827, -0.4712, 0.2753), (2.827, -0.3142, 0.2939), (2.827, -0.1571, 0.3052), (2.827, 0.0, 0.309), (2.827, 0.1571, 0.3052), (2.827, 0.3142, 0.2939), (2.827, 0.4712, 0.2753), (2.827, 0.6283, 0.25), (2.827, 0.7854, 0.2185), (2.827, 0.9425, 0.1816), (2.827, 1.1, 0.1403), (2.827, 1.257, 0.09549), (2.827, 1.414, 0.04834), (2.827, 1.571, 1.892e-17), (2.827, 1.728, -0.04834), (2.827, 1.885, -0.09549), (2.827, 2.042, -0.1403), (2.827, 2.199, -0.1816), (2.827, 2.356, -0.2185), (2.827, 2.513, -0.25), (2.827, 2.67, -0.2753), (2.827, 2.827, -0.2939), (2.827, 2.985, -0.3052), (2.985, -3.142, -0.1564), (2.985, -2.985, -0.1545), (2.985, -2.827, -0.1488), (2.985, -2.67, -0.1394), (2.985, -2.513, -0.1266), (2.985, -2.356, -0.1106), (2.985, -2.199, -0.09195), (2.985, -2.042, -0.07102), (2.985, -1.885, -0.04834), (2.985, -1.728, -0.02447), (2.985, -1.571, 9.579e-18), (2.985, -1.414, 0.02447), (2.985, -1.257, 0.04834), (2.985, -1.1, 0.07102), (2.985, -0.9425, 0.09195), (2.985, -0.7854, 0.1106), (2.985, -0.6283, 0.1266), (2.985, -0.4712, 0.1394), (2.985, -0.3142, 0.1488), (2.985, -0.1571, 0.1545), (2.985, 0.0, 0.1564), (2.985, 0.1571, 0.1545), (2.985, 0.3142, 0.1488), (2.985, 0.4712, 0.1394), (2.985, 0.6283, 0.1266), (2.985, 0.7854, 0.1106), (2.985, 0.9425, 0.09195), (2.985, 1.1, 0.07102), (2.985, 1.257, 0.04834), (2.985, 1.414, 0.02447), (2.985, 1.571, 9.579e-18), (2.985, 1.728, -0.02447), (2.985, 1.885, -0.04834), (2.985, 2.042, -0.07102), (2.985, 2.199, -0.09195), (2.985, 2.356, -0.1106), (2.985, 2.513, -0.1266), (2.985, 2.67, -0.1394), (2.985, 2.827, -0.1488), (2.985, 2.985, -0.1545)], [], [(0, 1, 21, 20), (1, 2, 22, 21), (2, 3, 23, 22), (3, 4, 24, 23), (4, 5, 25, 24), (5, 6, 26, 25), (6, 7, 27, 26), (7, 8, 28, 27), (8, 9, 29, 28), (9, 10, 30, 29), (10, 11, 31, 30), (11, 12, 32, 31), (12, 13, 33, 32), (13, 14, 34, 33), (14, 15, 35, 34), (15, 16, 36, 35), (16, 17, 37, 36), (17, 18, 38, 37), (18, 19, 39, 38), (19, 20, 40, 39), (20, 21, 41, 40), (21, 22, 42, 41), (22, 23, 43, 42), (23, 24, 44, 43), (24, 25, 45, 44), (25, 26, 46, 45), (26, 27, 47, 46), (27, 28, 48, 47), (28, 29, 49, 48), (29, 30, 50, 49), (30, 31, 51, 50), (31, 32, 52, 51), (32, 33, 53, 52), (33, 34, 54, 53), (34, 35, 55, 54), (35, 36, 56, 55), (36, 37, 57, 56), (37, 38, 58, 57), (38, 39, 59, 58), (40, 41, 61, 60), (41, 42, 62, 61), (42, 43, 63, 62), (43, 44, 64, 63), (44, 45, 65, 64), (45, 46, 66, 65), (46, 47, 67, 66), (47, 48, 68, 67), (48, 49, 69, 68), (49, 50, 70, 69), (50, 51, 71, 70), (51, 52, 72, 71), (52, 53, 73, 72), (53, 54, 74, 73), (54, 55, 75, 74), (55, 56, 76, 75), (56, 57, 77, 76), (57, 58, 78, 77), (58, 59, 79, 78), (59, 60, 80, 79), (60, 61, 81, 80), (61, 62, 82, 81), (62, 63, 83, 82), (63, 64, 84, 83), (64, 65, 85, 84), (65, 66, 86, 85), (66, 67, 87, 86), (67, 68, 88, 87), (68, 69, 89, 88), (69, 70, 90, 89), (70, 71, 91, 90), (71, 72, 92, 91), (72, 73, 93, 92), (73, 74, 94, 93), (74, 75, 95, 94), (75, 76, 96, 95), (76, 77, 97, 96), (77, 78, 98, 97), (78, 79, 99, 98), (80, 81, 101, 100), (81, 82, 102, 101), (82, 83, 103, 102), (83, 84, 104, 103), (84, 85, 105, 104), (85, 86, 106, 105), (86, 87, 107, 106), (87, 88, 108, 107), (88, 89, 109, 108), (89, 90, 110, 109), (90, 91, 111, 110), (91, 92, 112, 111), (92, 93, 113, 112), (93, 94, 114, 113), (94, 95, 115, 114), (95, 96, 116, 115), (96, 97, 117, 116), (97, 98, 118, 117), (98, 99, 119, 118), (99, 100, 120, 119), (100, 101, 121, 120), (101, 102, 122, 121), (102, 103, 123, 122), (103, 104, 124, 123), (104, 105, 125, 124), (105, 106, 126, 125), (106, 107, 127, 126), (107, 108, 128, 127), (108, 109, 129, 128), (109, 110, 130, 129), (110, 111, 131, 130), (111, 112, 132, 131), (112, 113, 133, 132), (113, 114, 134, 133), (114, 115, 135, 134), (115, 116, 136, 135), (116, 117, 137, 136), (117, 118, 138, 137), (118, 119, 139, 138), (120, 121, 141, 140), (121, 122, 142, 141), (122, 123, 143, 142), (123, 124, 144, 143), (124, 125, 145, 144), (125, 126, 146, 145), (126, 127, 147, 146), (127, 128, 148, 147), (128, 129, 149, 148), (129, 130, 150, 149), (130, 131, 151, 150), (131, 132, 152, 151), (132, 133, 153, 152), (133, 134, 154, 153), (134, 135, 155, 154), (135, 136, 156, 155), (136, 137, 157, 156), (137, 138, 158, 157), (138, 139, 159, 158), (139, 140, 160, 159), (140, 141, 161, 160), (141, 142, 162, 161), (142, 143, 163, 162), (143, 144, 164, 163), (144, 145, 165, 164), (145, 146, 166, 165), (146, 147, 167, 166), (147, 148, 168, 167), (148, 149, 169, 168), (149, 150, 170, 169), (150, 151, 171, 170), (151, 152, 172, 171), (152, 153, 173, 172), (153, 154, 174, 173), (154, 155, 175, 174), (155, 156, 176, 175), (156, 157, 177, 176), (157, 158, 178, 177), (158, 159, 179, 178), (160, 161, 181, 180), (161, 162, 182, 181), (162, 163, 183, 182), (163, 164, 184, 183), (164, 165, 185, 184), (165, 166, 186, 185), (166, 167, 187, 186), (167, 168, 188, 187), (168, 169, 189, 188), (169, 170, 190, 189), (170, 171, 191, 190), (171, 172, 192, 191), (172, 173, 193, 192), (173, 174, 194, 193), (174, 175, 195, 194), (175, 176, 196, 195), (176, 177, 197, 196), (177, 178, 198, 197), (178, 179, 199, 198), (179, 180, 200, 199), (180, 181, 201, 200), (181, 182, 202, 201), (182, 183, 203, 202), (183, 184, 204, 203), (184, 185, 205, 204), (185, 186, 206, 205), (186, 187, 207, 206), (187, 188, 208, 207), (188, 189, 209, 208), (189, 190, 210, 209), (190, 191, 211, 210), (191, 192, 212, 211), (192, 193, 213, 212), (193, 194, 214, 213), (194, 195, 215, 214), (195, 196, 216, 215), (196, 197, 217, 216), (197, 198, 218, 217), (198, 199, 219, 218), (200, 201, 221, 220), (201, 202, 222, 221), (202, 203, 223, 222), (203, 204, 224, 223), (204, 205, 225, 224), (205, 206, 226, 225), (206, 207, 227, 226), (207, 208, 228, 227), (208, 209, 229, 228), (209, 210, 230, 229), (210, 211, 231, 230), (211, 212, 232, 231), (212, 213, 233, 232), (213, 214, 234, 233), (214, 215, 235, 234), (215, 216, 236, 235), (216, 217, 237, 236), (217, 218, 238, 237), (218, 219, 239, 238), (219, 220, 240, 239), (220, 221, 241, 240), (221, 222, 242, 241), (222, 223, 243, 242), (223, 224, 244, 243), (224, 225, 245, 244), (225, 226, 246, 245), (226, 227, 247, 246), (227, 228, 248, 247), (228, 229, 249, 248), (229, 230, 250, 249), (230, 231, 251, 250), (231, 232, 252, 251), (232, 233, 253, 252), (233, 234, 254, 253), (234, 235, 255, 254), (235, 236, 256, 255), (236, 237, 257, 256), (237, 238, 258, 257), (238, 239, 259, 258), (240, 241, 261, 260), (241, 242, 262, 261), (242, 243, 263, 262), (243, 244, 264, 263), (244, 245, 265, 264), (245, 246, 266, 265), (246, 247, 267, 266), (247, 248, 268, 267), (248, 249, 269, 268), (249, 250, 270, 269), (250, 251, 271, 270), (251, 252, 272, 271), (252, 253, 273, 272), (253, 254, 274, 273), (254, 255, 275, 274), (255, 256, 276, 275), (256, 257, 277, 276), (257, 258, 278, 277), (258, 259, 279, 278), (259, 260, 280, 279), (260, 261, 281, 280), (261, 262, 282, 281), (262, 263, 283, 282), (263, 264, 284, 283), (264, 265, 285, 284), (265, 266, 286, 285), (266, 267, 287, 286), (267, 268, 288, 287), (268, 269, 289, 288), (269, 270, 290, 289), (270, 271, 291, 290), (271, 272, 292, 291), (272, 273, 293, 292), (273, 274, 294, 293), (274, 275, 295, 294), (275, 276, 296, 295), (276, 277, 297, 296), (277, 278, 298, 297), (278, 279, 299, 298), (280, 281, 301, 300), (281, 282, 302, 301), (282, 283, 303, 302), (283, 284, 304, 303), (284, 285, 305, 304), (285, 286, 306, 305), (286, 287, 307, 306), (287, 288, 308, 307), (288, 289, 309, 308), (289, 290, 310, 309), (290, 291, 311, 310), (291, 292, 312, 311), (292, 293, 313, 312), (293, 294, 314, 313), (294, 295, 315, 314), (295, 296, 316, 315), (296, 297, 317, 316), (297, 298, 318, 317), (298, 299, 319, 318), (299, 300, 320, 319), (300, 301, 321, 320), (301, 302, 322, 321), (302, 303, 323, 322), (303, 304, 324, 323), (304, 305, 325, 324), (305, 306, 326, 325), (306, 307, 327, 326), (307, 308, 328, 327), (308, 309, 329, 328), (309, 310, 330, 329), (310, 311, 331, 330), (311, 312, 332, 331), (312, 313, 333, 332), (313, 314, 334, 333), (314, 315, 335, 334), (315, 316, 336, 335), (316, 317, 337, 336), (317, 318, 338, 337), (318, 319, 339, 338), (320, 321, 341, 340), (321, 322, 342, 341), (322, 323, 343, 342), (323, 324, 344, 343), (324, 325, 345, 344), (325, 326, 346, 345), (326, 327, 347, 346), (327, 328, 348, 347), (328, 329, 349, 348), (329, 330, 350, 349), (330, 331, 351, 350), (331, 332, 352, 351), (332, 333, 353, 352), (333, 334, 354, 353), (334, 335, 355, 354), (335, 336, 356, 355), (336, 337, 357, 356), (337, 338, 358, 357), (338, 339, 359, 358), (339, 340, 360, 359), (340, 341, 361, 360), (341, 342, 362, 361), (342, 343, 363, 362), (343, 344, 364, 363), (344, 345, 365, 364), (345, 346, 366, 365), (346, 347, 367, 366), (347, 348, 368, 367), (348, 349, 369, 368), (349, 350, 370, 369), (350, 351, 371, 370), (351, 352, 372, 371), (352, 353, 373, 372), (353, 354, 374, 373), (354, 355, 375, 374), (355, 356, 376, 375), (356, 357, 377, 376), (357, 358, 378, 377), (358, 359, 379, 378), (360, 361, 381, 380), (361, 362, 382, 381), (362, 363, 383, 382), (363, 364, 384, 383), (364, 365, 385, 384), (365, 366, 386, 385), (366, 367, 387, 386), (367, 368, 388, 387), (368, 369, 389, 388), (369, 370, 390, 389), (370, 371, 391, 390), (371, 372, 392, 391), (372, 373, 393, 392), (373, 374, 394, 393), (374, 375, 395, 394), (375, 376, 396, 395), (376, 377, 397, 396), (377, 378, 398, 397), (378, 379, 399, 398), (379, 380, 400, 399), (380, 381, 401, 400), (381, 382, 402, 401), (382, 383, 403, 402), (383, 384, 404, 403), (384, 385, 405, 404), (385, 386, 406, 405), (386, 387, 407, 406), (387, 388, 408, 407), (388, 389, 409, 408), (389, 390, 410, 409), (390, 391, 411, 410), (391, 392, 412, 411), (392, 393, 413, 412), (393, 394, 414, 413), (394, 395, 415, 414), (395, 396, 416, 415), (396, 397, 417, 416), (397, 398, 418, 417), (398, 399, 419, 418), (400, 401, 421, 420), (401, 402, 422, 421), (402, 403, 423, 422), (403, 404, 424, 423), (404, 405, 425, 424), (405, 406, 426, 425), (406, 407, 427, 426), (407, 408, 428, 427), (408, 409, 429, 428), (409, 410, 430, 429), (410, 411, 431, 430), (411, 412, 432, 431), (412, 413, 433, 432), (413, 414, 434, 433), (414, 415, 435, 434), (415, 416, 436, 435), (416, 417, 437, 436), (417, 418, 438, 437), (418, 419, 439, 438), (419, 420, 440, 439), (420, 421, 441, 440), (421, 422, 442, 441), (422, 423, 443, 442), (423, 424, 444, 443), (424, 425, 445, 444), (425, 426, 446, 445), (426, 427, 447, 446), (427, 428, 448, 447), (428, 429, 449, 448), (429, 430, 450, 449), (430, 431, 451, 450), (431, 432, 452, 451), (432, 433, 453, 452), (433, 434, 454, 453), (434, 435, 455, 454), (435, 436, 456, 455), (436, 437, 457, 456), (437, 438, 458, 457), (438, 439, 459, 458), (440, 441, 461, 460), (441, 442, 462, 461), (442, 443, 463, 462), (443, 444, 464, 463), (444, 445, 465, 464), (445, 446, 466, 465), (446, 447, 467, 466), (447, 448, 468, 467), (448, 449, 469, 468), (449, 450, 470, 469), (450, 451, 471, 470), (451, 452, 472, 471), (452, 453, 473, 472), (453, 454, 474, 473), (454, 455, 475, 474), (455, 456, 476, 475), (456, 457, 477, 476), (457, 458, 478, 477), (458, 459, 479, 478), (459, 460, 480, 479), (460, 461, 481, 480), (461, 462, 482, 481), (462, 463, 483, 482), (463, 464, 484, 483), (464, 465, 485, 484), (465, 466, 486, 485), (466, 467, 487, 486), (467, 468, 488, 487), (468, 469, 489, 488), (469, 470, 490, 489), (470, 471, 491, 490), (471, 472, 492, 491), (472, 473, 493, 492), (473, 474, 494, 493), (474, 475, 495, 494), (475, 476, 496, 495), (476, 477, 497, 496), (477, 478, 498, 497), (478, 479, 499, 498), (480, 481, 501, 500), (481, 482, 502, 501), (482, 483, 503, 502), (483, 484, 504, 503), (484, 485, 505, 504), (485, 486, 506, 505), (486, 487, 507, 506), (487, 488, 508, 507), (488, 489, 509, 508), (489, 490, 510, 509), (490, 491, 511, 510), (491, 492, 512, 511), (492, 493, 513, 512), (493, 494, 514, 513), (494, 495, 515, 514), (495, 496, 516, 515), (496, 497, 517, 516), (497, 498, 518, 517), (498, 499, 519, 518), (499, 500, 520, 519), (500, 501, 521, 520), (501, 502, 522, 521), (502, 503, 523, 522), (503, 504, 524, 523), (504, 505, 525, 524), (505, 506, 526, 525), (506, 507, 527, 526), (507, 508, 528, 527), (508, 509, 529, 528), (509, 510, 530, 529), (510, 511, 531, 530), (511, 512, 532, 531), (512, 513, 533, 532), (513, 514, 534, 533), (514, 515, 535, 534), (515, 516, 536, 535), (516, 517, 537, 536), (517, 518, 538, 537), (518, 519, 539, 538), (520, 521, 541, 540), (521, 522, 542, 541), (522, 523, 543, 542), (523, 524, 544, 543), (524, 525, 545, 544), (525, 526, 546, 545), (526, 527, 547, 546), (527, 528, 548, 547), (528, 529, 549, 548), (529, 530, 550, 549), (530, 531, 551, 550), (531, 532, 552, 551), (532, 533, 553, 552), (533, 534, 554, 553), (534, 535, 555, 554), (535, 536, 556, 555), (536, 537, 557, 556), (537, 538, 558, 557), (538, 539, 559, 558), (539, 540, 560, 559), (540, 541, 561, 560), (541, 542, 562, 561), (542, 543, 563, 562), (543, 544, 564, 563), (544, 545, 565, 564), (545, 546, 566, 565), (546, 547, 567, 566), (547, 548, 568, 567), (548, 549, 569, 568), (549, 550, 570, 569), (550, 551, 571, 570), (551, 552, 572, 571), (552, 553, 573, 572), (553, 554, 574, 573), (554, 555, 575, 574), (555, 556, 576, 575), (556, 557, 577, 576), (557, 558, 578, 577), (558, 559, 579, 578), (560, 561, 581, 580), (561, 562, 582, 581), (562, 563, 583, 582), (563, 564, 584, 583), (564, 565, 585, 584), (565, 566, 586, 585), (566, 567, 587, 586), (567, 568, 588, 587), (568, 569, 589, 588), (569, 570, 590, 589), (570, 571, 591, 590), (571, 572, 592, 591), (572, 573, 593, 592), (573, 574, 594, 593), (574, 575, 595, 594), (575, 576, 596, 595), (576, 577, 597, 596), (577, 578, 598, 597), (578, 579, 599, 598), (579, 580, 600, 599), (580, 581, 601, 600), (581, 582, 602, 601), (582, 583, 603, 602), (583, 584, 604, 603), (584, 585, 605, 604), (585, 586, 606, 605), (586, 587, 607, 606), (587, 588, 608, 607), (588, 589, 609, 608), (589, 590, 610, 609), (590, 591, 611, 610), (591, 592, 612, 611), (592, 593, 613, 612), (593, 594, 614, 613), (594, 595, 615, 614), (595, 596, 616, 615), (596, 597, 617, 616), (597, 598, 618, 617), (598, 599, 619, 618), (600, 601, 621, 620), (601, 602, 622, 621), (602, 603, 623, 622), (603, 604, 624, 623), (604, 605, 625, 624), (605, 606, 626, 625), (606, 607, 627, 626), (607, 608, 628, 627), (608, 609, 629, 628), (609, 610, 630, 629), (610, 611, 631, 630), (611, 612, 632, 631), (612, 613, 633, 632), (613, 614, 634, 633), (614, 615, 635, 634), (615, 616, 636, 635), (616, 617, 637, 636), (617, 618, 638, 637), (618, 619, 639, 638), (619, 620, 640, 639), (620, 621, 641, 640), (621, 622, 642, 641), (622, 623, 643, 642), (623, 624, 644, 643), (624, 625, 645, 644), (625, 626, 646, 645), (626, 627, 647, 646), (627, 628, 648, 647), (628, 629, 649, 648), (629, 630, 650, 649), (630, 631, 651, 650), (631, 632, 652, 651), (632, 633, 653, 652), (633, 634, 654, 653), (634, 635, 655, 654), (635, 636, 656, 655), (636, 637, 657, 656), (637, 638, 658, 657), (638, 639, 659, 658), (640, 641, 661, 660), (641, 642, 662, 661), (642, 643, 663, 662), (643, 644, 664, 663), (644, 645, 665, 664), (645, 646, 666, 665), (646, 647, 667, 666), (647, 648, 668, 667), (648, 649, 669, 668), (649, 650, 670, 669), (650, 651, 671, 670), (651, 652, 672, 671), (652, 653, 673, 672), (653, 654, 674, 673), (654, 655, 675, 674), (655, 656, 676, 675), (656, 657, 677, 676), (657, 658, 678, 677), (658, 659, 679, 678), (659, 660, 680, 679), (660, 661, 681, 680), (661, 662, 682, 681), (662, 663, 683, 682), (663, 664, 684, 683), (664, 665, 685, 684), (665, 666, 686, 685), (666, 667, 687, 686), (667, 668, 688, 687), (668, 669, 689, 688), (669, 670, 690, 689), (670, 671, 691, 690), (671, 672, 692, 691), (672, 673, 693, 692), (673, 674, 694, 693), (674, 675, 695, 694), (675, 676, 696, 695), (676, 677, 697, 696), (677, 678, 698, 697), (678, 679, 699, 698), (680, 681, 701, 700), (681, 682, 702, 701), (682, 683, 703, 702), (683, 684, 704, 703), (684, 685, 705, 704), (685, 686, 706, 705), (686, 687, 707, 706), (687, 688, 708, 707), (688, 689, 709, 708), (689, 690, 710, 709), (690, 691, 711, 710), (691, 692, 712, 711), (692, 693, 713, 712), (693, 694, 714, 713), (694, 695, 715, 714), (695, 696, 716, 715), (696, 697, 717, 716), (697, 698, 718, 717), (698, 699, 719, 718), (699, 700, 720, 719), (700, 701, 721, 720), (701, 702, 722, 721), (702, 703, 723, 722), (703, 704, 724, 723), (704, 705, 725, 724), (705, 706, 726, 725), (706, 707, 727, 726), (707, 708, 728, 727), (708, 709, 729, 728), (709, 710, 730, 729), (710, 711, 731, 730), (711, 712, 732, 731), (712, 713, 733, 732), (713, 714, 734, 733), (714, 715, 735, 734), (715, 716, 736, 735), (716, 717, 737, 736), (717, 718, 738, 737), (718, 719, 739, 738), (720, 721, 741, 740), (721, 722, 742, 741), (722, 723, 743, 742), (723, 724, 744, 743), (724, 725, 745, 744), (725, 726, 746, 745), (726, 727, 747, 746), (727, 728, 748, 747), (728, 729, 749, 748), (729, 730, 750, 749), (730, 731, 751, 750), (731, 732, 752, 751), (732, 733, 753, 752), (733, 734, 754, 753), (734, 735, 755, 754), (735, 736, 756, 755), (736, 737, 757, 756), (737, 738, 758, 757), (738, 739, 759, 758), (739, 740, 760, 759), (740, 741, 761, 760), (741, 742, 762, 761), (742, 743, 763, 762), (743, 744, 764, 763), (744, 745, 765, 764), (745, 746, 766, 765), (746, 747, 767, 766), (747, 748, 768, 767), (748, 749, 769, 768), (749, 750, 770, 769), (750, 751, 771, 770), (751, 752, 772, 771), (752, 753, 773, 772), (753, 754, 774, 773), (754, 755, 775, 774), (755, 756, 776, 775), (756, 757, 777, 776), (757, 758, 778, 777), (758, 759, 779, 778), (760, 761, 781, 780), (761, 762, 782, 781), (762, 763, 783, 782), (763, 764, 784, 783), (764, 765, 785, 784), (765, 766, 786, 785), (766, 767, 787, 786), (767, 768, 788, 787), (768, 769, 789, 788), (769, 770, 790, 789), (770, 771, 791, 790), (771, 772, 792, 791), (772, 773, 793, 792), (773, 774, 794, 793), (774, 775, 795, 794), (775, 776, 796, 795), (776, 777, 797, 796), (777, 778, 798, 797), (778, 779, 799, 798), (779, 780, 800, 799), (780, 781, 801, 800), (781, 782, 802, 801), (782, 783, 803, 802), (783, 784, 804, 803), (784, 785, 805, 804), (785, 786, 806, 805), (786, 787, 807, 806), (787, 788, 808, 807), (788, 789, 809, 808), (789, 790, 810, 809), (790, 791, 811, 810), (791, 792, 812, 811), (792, 793, 813, 812), (793, 794, 814, 813), (794, 795, 815, 814), (795, 796, 816, 815), (796, 797, 817, 816), (797, 798, 818, 817), (798, 799, 819, 818), (800, 801, 821, 820), (801, 802, 822, 821), (802, 803, 823, 822), (803, 804, 824, 823), (804, 805, 825, 824), (805, 806, 826, 825), (806, 807, 827, 826), (807, 808, 828, 827), (808, 809, 829, 828), (809, 810, 830, 829), (810, 811, 831, 830), (811, 812, 832, 831), (812, 813, 833, 832), (813, 814, 834, 833), (814, 815, 835, 834), (815, 816, 836, 835), (816, 817, 837, 836), (817, 818, 838, 837), (818, 819, 839, 838), (819, 820, 840, 839), (820, 821, 841, 840), (821, 822, 842, 841), (822, 823, 843, 842), (823, 824, 844, 843), (824, 825, 845, 844), (825, 826, 846, 845), (826, 827, 847, 846), (827, 828, 848, 847), (828, 829, 849, 848), (829, 830, 850, 849), (830, 831, 851, 850), (831, 832, 852, 851), (832, 833, 853, 852), (833, 834, 854, 853), (834, 835, 855, 854), (835, 836, 856, 855), (836, 837, 857, 856), (837, 838, 858, 857), (838, 839, 859, 858), (840, 841, 861, 860), (841, 842, 862, 861), (842, 843, 863, 862), (843, 844, 864, 863), (844, 845, 865, 864), (845, 846, 866, 865), (846, 847, 867, 866), (847, 848, 868, 867), (848, 849, 869, 868), (849, 850, 870, 869), (850, 851, 871, 870), (851, 852, 872, 871), (852, 853, 873, 872), (853, 854, 874, 873), (854, 855, 875, 874), (855, 856, 876, 875), (856, 857, 877, 876), (857, 858, 878, 877), (858, 859, 879, 878), (859, 860, 880, 879), (860, 861, 881, 880), (861, 862, 882, 881), (862, 863, 883, 882), (863, 864, 884, 883), (864, 865, 885, 884), (865, 866, 886, 885), (866, 867, 887, 886), (867, 868, 888, 887), (868, 869, 889, 888), (869, 870, 890, 889), (870, 871, 891, 890), (871, 872, 892, 891), (872, 873, 893, 892), (873, 874, 894, 893), (874, 875, 895, 894), (875, 876, 896, 895), (876, 877, 897, 896), (877, 878, 898, 897), (878, 879, 899, 898), (880, 881, 901, 900), (881, 882, 902, 901), (882, 883, 903, 902), (883, 884, 904, 903), (884, 885, 905, 904), (885, 886, 906, 905), (886, 887, 907, 906), (887, 888, 908, 907), (888, 889, 909, 908), (889, 890, 910, 909), (890, 891, 911, 910), (891, 892, 912, 911), (892, 893, 913, 912), (893, 894, 914, 913), (894, 895, 915, 914), (895, 896, 916, 915), (896, 897, 917, 916), (897, 898, 918, 917), (898, 899, 919, 918), (899, 900, 920, 919), (900, 901, 921, 920), (901, 902, 922, 921), (902, 903, 923, 922), (903, 904, 924, 923), (904, 905, 925, 924), (905, 906, 926, 925), (906, 907, 927, 926), (907, 908, 928, 927), (908, 909, 929, 928), (909, 910, 930, 929), (910, 911, 931, 930), (911, 912, 932, 931), (912, 913, 933, 932), (913, 914, 934, 933), (914, 915, 935, 934), (915, 916, 936, 935), (916, 917, 937, 936), (917, 918, 938, 937), (918, 919, 939, 938), (920, 921, 941, 940), (921, 922, 942, 941), (922, 923, 943, 942), (923, 924, 944, 943), (924, 925, 945, 944), (925, 926, 946, 945), (926, 927, 947, 946), (927, 928, 948, 947), (928, 929, 949, 948), (929, 930, 950, 949), (930, 931, 951, 950), (931, 932, 952, 951), (932, 933, 953, 952), (933, 934, 954, 953), (934, 935, 955, 954), (935, 936, 956, 955), (936, 937, 957, 956), (937, 938, 958, 957), (938, 939, 959, 958), (939, 940, 960, 959), (940, 941, 961, 960), (941, 942, 962, 961), (942, 943, 963, 962), (943, 944, 964, 963), (944, 945, 965, 964), (945, 946, 966, 965), (946, 947, 967, 966), (947, 948, 968, 967), (948, 949, 969, 968), (949, 950, 970, 969), (950, 951, 971, 970), (951, 952, 972, 971), (952, 953, 973, 972), (953, 954, 974, 973), (954, 955, 975, 974), (955, 956, 976, 975), (956, 957, 977, 976), (957, 958, 978, 977), (958, 959, 979, 978), (960, 961, 981, 980), (961, 962, 982, 981), (962, 963, 983, 982), (963, 964, 984, 983), (964, 965, 985, 984), (965, 966, 986, 985), (966, 967, 987, 986), (967, 968, 988, 987), (968, 969, 989, 988), (969, 970, 990, 989), (970, 971, 991, 990), (971, 972, 992, 991), (972, 973, 993, 992), (973, 974, 994, 993), (974, 975, 995, 994), (975, 976, 996, 995), (976, 977, 997, 996), (977, 978, 998, 997), (978, 979, 999, 998), (979, 980, 1000, 999), (980, 981, 1001, 1000), (981, 982, 1002, 1001), (982, 983, 1003, 1002), (983, 984, 1004, 1003), (984, 985, 1005, 1004), (985, 986, 1006, 1005), (986, 987, 1007, 1006), (987, 988, 1008, 1007), (988, 989, 1009, 1008), (989, 990, 1010, 1009), (990, 991, 1011, 1010), (991, 992, 1012, 1011), (992, 993, 1013, 1012), (993, 994, 1014, 1013), (994, 995, 1015, 1014), (995, 996, 1016, 1015), (996, 997, 1017, 1016), (997, 998, 1018, 1017), (998, 999, 1019, 1018), (1000, 1001, 1021, 1020), (1001, 1002, 1022, 1021), (1002, 1003, 1023, 1022), (1003, 1004, 1024, 1023), (1004, 1005, 1025, 1024), (1005, 1006, 1026, 1025), (1006, 1007, 1027, 1026), (1007, 1008, 1028, 1027), (1008, 1009, 1029, 1028), (1009, 1010, 1030, 1029), (1010, 1011, 1031, 1030), (1011, 1012, 1032, 1031), (1012, 1013, 1033, 1032), (1013, 1014, 1034, 1033), (1014, 1015, 1035, 1034), (1015, 1016, 1036, 1035), (1016, 1017, 1037, 1036), (1017, 1018, 1038, 1037), (1018, 1019, 1039, 1038), (1019, 1020, 1040, 1039), (1020, 1021, 1041, 1040), (1021, 1022, 1042, 1041), (1022, 1023, 1043, 1042), (1023, 1024, 1044, 1043), (1024, 1025, 1045, 1044), (1025, 1026, 1046, 1045), (1026, 1027, 1047, 1046), (1027, 1028, 1048, 1047), (1028, 1029, 1049, 1048), (1029, 1030, 1050, 1049), (1030, 1031, 1051, 1050), (1031, 1032, 1052, 1051), (1032, 1033, 1053, 1052), (1033, 1034, 1054, 1053), (1034, 1035, 1055, 1054), (1035, 1036, 1056, 1055), (1036, 1037, 1057, 1056), (1037, 1038, 1058, 1057), (1038, 1039, 1059, 1058), (1040, 1041, 1061, 1060), (1041, 1042, 1062, 1061), (1042, 1043, 1063, 1062), (1043, 1044, 1064, 1063), (1044, 1045, 1065, 1064), (1045, 1046, 1066, 1065), (1046, 1047, 1067, 1066), (1047, 1048, 1068, 1067), (1048, 1049, 1069, 1068), (1049, 1050, 1070, 1069), (1050, 1051, 1071, 1070), (1051, 1052, 1072, 1071), (1052, 1053, 1073, 1072), (1053, 1054, 1074, 1073), (1054, 1055, 1075, 1074), (1055, 1056, 1076, 1075), (1056, 1057, 1077, 1076), (1057, 1058, 1078, 1077), (1058, 1059, 1079, 1078), (1059, 1060, 1080, 1079), (1060, 1061, 1081, 1080), (1061, 1062, 1082, 1081), (1062, 1063, 1083, 1082), (1063, 1064, 1084, 1083), (1064, 1065, 1085, 1084), (1065, 1066, 1086, 1085), (1066, 1067, 1087, 1086), (1067, 1068, 1088, 1087), (1068, 1069, 1089, 1088), (1069, 1070, 1090, 1089), (1070, 1071, 1091, 1090), (1071, 1072, 1092, 1091), (1072, 1073, 1093, 1092), (1073, 1074, 1094, 1093), (1074, 1075, 1095, 1094), (1075, 1076, 1096, 1095), (1076, 1077, 1097, 1096), (1077, 1078, 1098, 1097), (1078, 1079, 1099, 1098), (1080, 1081, 1101, 1100), (1081, 1082, 1102, 1101), (1082, 1083, 1103, 1102), (1083, 1084, 1104, 1103), (1084, 1085, 1105, 1104), (1085, 1086, 1106, 1105), (1086, 1087, 1107, 1106), (1087, 1088, 1108, 1107), (1088, 1089, 1109, 1108), (1089, 1090, 1110, 1109), (1090, 1091, 1111, 1110), (1091, 1092, 1112, 1111), (1092, 1093, 1113, 1112), (1093, 1094, 1114, 1113), (1094, 1095, 1115, 1114), (1095, 1096, 1116, 1115), (1096, 1097, 1117, 1116), (1097, 1098, 1118, 1117), (1098, 1099, 1119, 1118), (1099, 1100, 1120, 1119), (1100, 1101, 1121, 1120), (1101, 1102, 1122, 1121), (1102, 1103, 1123, 1122), (1103, 1104, 1124, 1123), (1104, 1105, 1125, 1124), (1105, 1106, 1126, 1125), (1106, 1107, 1127, 1126), (1107, 1108, 1128, 1127), (1108, 1109, 1129, 1128), (1109, 1110, 1130, 1129), (1110, 1111, 1131, 1130), (1111, 1112, 1132, 1131), (1112, 1113, 1133, 1132), (1113, 1114, 1134, 1133), (1114, 1115, 1135, 1134), (1115, 1116, 1136, 1135), (1116, 1117, 1137, 1136), (1117, 1118, 1138, 1137), (1118, 1119, 1139, 1138), (1120, 1121, 1141, 1140), (1121, 1122, 1142, 1141), (1122, 1123, 1143, 1142), (1123, 1124, 1144, 1143), (1124, 1125, 1145, 1144), (1125, 1126, 1146, 1145), (1126, 1127, 1147, 1146), (1127, 1128, 1148, 1147), (1128, 1129, 1149, 1148), (1129, 1130, 1150, 1149), (1130, 1131, 1151, 1150), (1131, 1132, 1152, 1151), (1132, 1133, 1153, 1152), (1133, 1134, 1154, 1153), (1134, 1135, 1155, 1154), (1135, 1136, 1156, 1155), (1136, 1137, 1157, 1156), (1137, 1138, 1158, 1157), (1138, 1139, 1159, 1158), (1139, 1140, 1160, 1159), (1140, 1141, 1161, 1160), (1141, 1142, 1162, 1161), (1142, 1143, 1163, 1162), (1143, 1144, 1164, 1163), (1144, 1145, 1165, 1164), (1145, 1146, 1166, 1165), (1146, 1147, 1167, 1166), (1147, 1148, 1168, 1167), (1148, 1149, 1169, 1168), (1149, 1150, 1170, 1169), (1150, 1151, 1171, 1170), (1151, 1152, 1172, 1171), (1152, 1153, 1173, 1172), (1153, 1154, 1174, 1173), (1154, 1155, 1175, 1174), (1155, 1156, 1176, 1175), (1156, 1157, 1177, 1176), (1157, 1158, 1178, 1177), (1158, 1159, 1179, 1178), (1160, 1161, 1181, 1180), (1161, 1162, 1182, 1181), (1162, 1163, 1183, 1182), (1163, 1164, 1184, 1183), (1164, 1165, 1185, 1184), (1165, 1166, 1186, 1185), (1166, 1167, 1187, 1186), (1167, 1168, 1188, 1187), (1168, 1169, 1189, 1188), (1169, 1170, 1190, 1189), (1170, 1171, 1191, 1190), (1171, 1172, 1192, 1191), (1172, 1173, 1193, 1192), (1173, 1174, 1194, 1193), (1174, 1175, 1195, 1194), (1175, 1176, 1196, 1195), (1176, 1177, 1197, 1196), (1177, 1178, 1198, 1197), (1178, 1179, 1199, 1198), (1179, 1180, 1200, 1199), (1180, 1181, 1201, 1200), (1181, 1182, 1202, 1201), (1182, 1183, 1203, 1202), (1183, 1184, 1204, 1203), (1184, 1185, 1205, 1204), (1185, 1186, 1206, 1205), (1186, 1187, 1207, 1206), (1187, 1188, 1208, 1207), (1188, 1189, 1209, 1208), (1189, 1190, 1210, 1209), (1190, 1191, 1211, 1210), (1191, 1192, 1212, 1211), (1192, 1193, 1213, 1212), (1193, 1194, 1214, 1213), (1194, 1195, 1215, 1214), (1195, 1196, 1216, 1215), (1196, 1197, 1217, 1216), (1197, 1198, 1218, 1217), (1198, 1199, 1219, 1218), (1200, 1201, 1221, 1220), (1201, 1202, 1222, 1221), (1202, 1203, 1223, 1222), (1203, 1204, 1224, 1223), (1204, 1205, 1225, 1224), (1205, 1206, 1226, 1225), (1206, 1207, 1227, 1226), (1207, 1208, 1228, 1227), (1208, 1209, 1229, 1228), (1209, 1210, 1230, 1229), (1210, 1211, 1231, 1230), (1211, 1212, 1232, 1231), (1212, 1213, 1233, 1232), (1213, 1214, 1234, 1233), (1214, 1215, 1235, 1234), (1215, 1216, 1236, 1235), (1216, 1217, 1237, 1236), (1217, 1218, 1238, 1237), (1218, 1219, 1239, 1238), (1219, 1220, 1240, 1239), (1220, 1221, 1241, 1240), (1221, 1222, 1242, 1241), (1222, 1223, 1243, 1242), (1223, 1224, 1244, 1243), (1224, 1225, 1245, 1244), (1225, 1226, 1246, 1245), (1226, 1227, 1247, 1246), (1227, 1228, 1248, 1247), (1228, 1229, 1249, 1248), (1229, 1230, 1250, 1249), (1230, 1231, 1251, 1250), (1231, 1232, 1252, 1251), (1232, 1233, 1253, 1252), (1233, 1234, 1254, 1253), (1234, 1235, 1255, 1254), (1235, 1236, 1256, 1255), (1236, 1237, 1257, 1256), (1237, 1238, 1258, 1257), (1238, 1239, 1259, 1258), (1240, 1241, 1261, 1260), (1241, 1242, 1262, 1261), (1242, 1243, 1263, 1262), (1243, 1244, 1264, 1263), (1244, 1245, 1265, 1264), (1245, 1246, 1266, 1265), (1246, 1247, 1267, 1266), (1247, 1248, 1268, 1267), (1248, 1249, 1269, 1268), (1249, 1250, 1270, 1269), (1250, 1251, 1271, 1270), (1251, 1252, 1272, 1271), (1252, 1253, 1273, 1272), (1253, 1254, 1274, 1273), (1254, 1255, 1275, 1274), (1255, 1256, 1276, 1275), (1256, 1257, 1277, 1276), (1257, 1258, 1278, 1277), (1258, 1259, 1279, 1278), (1259, 1260, 1280, 1279), (1260, 1261, 1281, 1280), (1261, 1262, 1282, 1281), (1262, 1263, 1283, 1282), (1263, 1264, 1284, 1283), (1264, 1265, 1285, 1284), (1265, 1266, 1286, 1285), (1266, 1267, 1287, 1286), (1267, 1268, 1288, 1287), (1268, 1269, 1289, 1288), (1269, 1270, 1290, 1289), (1270, 1271, 1291, 1290), (1271, 1272, 1292, 1291), (1272, 1273, 1293, 1292), (1273, 1274, 1294, 1293), (1274, 1275, 1295, 1294), (1275, 1276, 1296, 1295), (1276, 1277, 1297, 1296), (1277, 1278, 1298, 1297), (1278, 1279, 1299, 1298), (1280, 1281, 1301, 1300), (1281, 1282, 1302, 1301), (1282, 1283, 1303, 1302), (1283, 1284, 1304, 1303), (1284, 1285, 1305, 1304), (1285, 1286, 1306, 1305), (1286, 1287, 1307, 1306), (1287, 1288, 1308, 1307), (1288, 1289, 1309, 1308), (1289, 1290, 1310, 1309), (1290, 1291, 1311, 1310), (1291, 1292, 1312, 1311), (1292, 1293, 1313, 1312), (1293, 1294, 1314, 1313), (1294, 1295, 1315, 1314), (1295, 1296, 1316, 1315), (1296, 1297, 1317, 1316), (1297, 1298, 1318, 1317), (1298, 1299, 1319, 1318), (1299, 1300, 1320, 1319), (1300, 1301, 1321, 1320), (1301, 1302, 1322, 1321), (1302, 1303, 1323, 1322), (1303, 1304, 1324, 1323), (1304, 1305, 1325, 1324), (1305, 1306, 1326, 1325), (1306, 1307, 1327, 1326), (1307, 1308, 1328, 1327), (1308, 1309, 1329, 1328), (1309, 1310, 1330, 1329), (1310, 1311, 1331, 1330), (1311, 1312, 1332, 1331), (1312, 1313, 1333, 1332), (1313, 1314, 1334, 1333), (1314, 1315, 1335, 1334), (1315, 1316, 1336, 1335), (1316, 1317, 1337, 1336), (1317, 1318, 1338, 1337), (1318, 1319, 1339, 1338), (1320, 1321, 1341, 1340), (1321, 1322, 1342, 1341), (1322, 1323, 1343, 1342), (1323, 1324, 1344, 1343), (1324, 1325, 1345, 1344), (1325, 1326, 1346, 1345), (1326, 1327, 1347, 1346), (1327, 1328, 1348, 1347), (1328, 1329, 1349, 1348), (1329, 1330, 1350, 1349), (1330, 1331, 1351, 1350), (1331, 1332, 1352, 1351), (1332, 1333, 1353, 1352), (1333, 1334, 1354, 1353), (1334, 1335, 1355, 1354), (1335, 1336, 1356, 1355), (1336, 1337, 1357, 1356), (1337, 1338, 1358, 1357), (1338, 1339, 1359, 1358), (1339, 1340, 1360, 1359), (1340, 1341, 1361, 1360), (1341, 1342, 1362, 1361), (1342, 1343, 1363, 1362), (1343, 1344, 1364, 1363), (1344, 1345, 1365, 1364), (1345, 1346, 1366, 1365), (1346, 1347, 1367, 1366), (1347, 1348, 1368, 1367), (1348, 1349, 1369, 1368), (1349, 1350, 1370, 1369), (1350, 1351, 1371, 1370), (1351, 1352, 1372, 1371), (1352, 1353, 1373, 1372), (1353, 1354, 1374, 1373), (1354, 1355, 1375, 1374), (1355, 1356, 1376, 1375), (1356, 1357, 1377, 1376), (1357, 1358, 1378, 1377), (1358, 1359, 1379, 1378), (1360, 1361, 1381, 1380), (1361, 1362, 1382, 1381), (1362, 1363, 1383, 1382), (1363, 1364, 1384, 1383), (1364, 1365, 1385, 1384), (1365, 1366, 1386, 1385), (1366, 1367, 1387, 1386), (1367, 1368, 1388, 1387), (1368, 1369, 1389, 1388), (1369, 1370, 1390, 1389), (1370, 1371, 1391, 1390), (1371, 1372, 1392, 1391), (1372, 1373, 1393, 1392), (1373, 1374, 1394, 1393), (1374, 1375, 1395, 1394), (1375, 1376, 1396, 1395), (1376, 1377, 1397, 1396), (1377, 1378, 1398, 1397), (1378, 1379, 1399, 1398), (1379, 1380, 1400, 1399), (1380, 1381, 1401, 1400), (1381, 1382, 1402, 1401), (1382, 1383, 1403, 1402), (1383, 1384, 1404, 1403), (1384, 1385, 1405, 1404), (1385, 1386, 1406, 1405), (1386, 1387, 1407, 1406), (1387, 1388, 1408, 1407), (1388, 1389, 1409, 1408), (1389, 1390, 1410, 1409), (1390, 1391, 1411, 1410), (1391, 1392, 1412, 1411), (1392, 1393, 1413, 1412), (1393, 1394, 1414, 1413), (1394, 1395, 1415, 1414), (1395, 1396, 1416, 1415), (1396, 1397, 1417, 1416), (1397, 1398, 1418, 1417), (1398, 1399, 1419, 1418), (1400, 1401, 1421, 1420), (1401, 1402, 1422, 1421), (1402, 1403, 1423, 1422), (1403, 1404, 1424, 1423), (1404, 1405, 1425, 1424), (1405, 1406, 1426, 1425), (1406, 1407, 1427, 1426), (1407, 1408, 1428, 1427), (1408, 1409, 1429, 1428), (1409, 1410, 1430, 1429), (1410, 1411, 1431, 1430), (1411, 1412, 1432, 1431), (1412, 1413, 1433, 1432), (1413, 1414, 1434, 1433), (1414, 1415, 1435, 1434), (1415, 1416, 1436, 1435), (1416, 1417, 1437, 1436), (1417, 1418, 1438, 1437), (1418, 1419, 1439, 1438), (1419, 1420, 1440, 1439), (1420, 1421, 1441, 1440), (1421, 1422, 1442, 1441), (1422, 1423, 1443, 1442), (1423, 1424, 1444, 1443), (1424, 1425, 1445, 1444), (1425, 1426, 1446, 1445), (1426, 1427, 1447, 1446), (1427, 1428, 1448, 1447), (1428, 1429, 1449, 1448), (1429, 1430, 1450, 1449), (1430, 1431, 1451, 1450), (1431, 1432, 1452, 1451), (1432, 1433, 1453, 1452), (1433, 1434, 1454, 1453), (1434, 1435, 1455, 1454), (1435, 1436, 1456, 1455), (1436, 1437, 1457, 1456), (1437, 1438, 1458, 1457), (1438, 1439, 1459, 1458), (1440, 1441, 1461, 1460), (1441, 1442, 1462, 1461), (1442, 1443, 1463, 1462), (1443, 1444, 1464, 1463), (1444, 1445, 1465, 1464), (1445, 1446, 1466, 1465), (1446, 1447, 1467, 1466), (1447, 1448, 1468, 1467), (1448, 1449, 1469, 1468), (1449, 1450, 1470, 1469), (1450, 1451, 1471, 1470), (1451, 1452, 1472, 1471), (1452, 1453, 1473, 1472), (1453, 1454, 1474, 1473), (1454, 1455, 1475, 1474), (1455, 1456, 1476, 1475), (1456, 1457, 1477, 1476), (1457, 1458, 1478, 1477), (1458, 1459, 1479, 1478), (1459, 1460, 1480, 1479), (1460, 1461, 1481, 1480), (1461, 1462, 1482, 1481), (1462, 1463, 1483, 1482), (1463, 1464, 1484, 1483), (1464, 1465, 1485, 1484), (1465, 1466, 1486, 1485), (1466, 1467, 1487, 1486), (1467, 1468, 1488, 1487), (1468, 1469, 1489, 1488), (1469, 1470, 1490, 1489), (1470, 1471, 1491, 1490), (1471, 1472, 1492, 1491), (1472, 1473, 1493, 1492), (1473, 1474, 1494, 1493), (1474, 1475, 1495, 1494), (1475, 1476, 1496, 1495), (1476, 1477, 1497, 1496), (1477, 1478, 1498, 1497), (1478, 1479, 1499, 1498), (1480, 1481, 1501, 1500), (1481, 1482, 1502, 1501), (1482, 1483, 1503, 1502), (1483, 1484, 1504, 1503), (1484, 1485, 1505, 1504), (1485, 1486, 1506, 1505), (1486, 1487, 1507, 1506), (1487, 1488, 1508, 1507), (1488, 1489, 1509, 1508), (1489, 1490, 1510, 1509), (1490, 1491, 1511, 1510), (1491, 1492, 1512, 1511), (1492, 1493, 1513, 1512), (1493, 1494, 1514, 1513), (1494, 1495, 1515, 1514), (1495, 1496, 1516, 1515), (1496, 1497, 1517, 1516), (1497, 1498, 1518, 1517), (1498, 1499, 1519, 1518), (1499, 1500, 1520, 1519), (1500, 1501, 1521, 1520), (1501, 1502, 1522, 1521), (1502, 1503, 1523, 1522), (1503, 1504, 1524, 1523), (1504, 1505, 1525, 1524), (1505, 1506, 1526, 1525), (1506, 1507, 1527, 1526), (1507, 1508, 1528, 1527), (1508, 1509, 1529, 1528), (1509, 1510, 1530, 1529), (1510, 1511, 1531, 1530), (1511, 1512, 1532, 1531), (1512, 1513, 1533, 1532), (1513, 1514, 1534, 1533), (1514, 1515, 1535, 1534), (1515, 1516, 1536, 1535), (1516, 1517, 1537, 1536), (1517, 1518, 1538, 1537), (1518, 1519, 1539, 1538), (1520, 1521, 1541, 1540), (1521, 1522, 1542, 1541), (1522, 1523, 1543, 1542), (1523, 1524, 1544, 1543), (1524, 1525, 1545, 1544), (1525, 1526, 1546, 1545), (1526, 1527, 1547, 1546), (1527, 1528, 1548, 1547), (1528, 1529, 1549, 1548), (1529, 1530, 1550, 1549), (1530, 1531, 1551, 1550), (1531, 1532, 1552, 1551), (1532, 1533, 1553, 1552), (1533, 1534, 1554, 1553), (1534, 1535, 1555, 1554), (1535, 1536, 1556, 1555), (1536, 1537, 1557, 1556), (1537, 1538, 1558, 1557), (1538, 1539, 1559, 1558), (1539, 1540, 1560, 1559), (1540, 1541, 1561, 1560), (1541, 1542, 1562, 1561), (1542, 1543, 1563, 1562), (1543, 1544, 1564, 1563), (1544, 1545, 1565, 1564), (1545, 1546, 1566, 1565), (1546, 1547, 1567, 1566), (1547, 1548, 1568, 1567), (1548, 1549, 1569, 1568), (1549, 1550, 1570, 1569), (1550, 1551, 1571, 1570), (1551, 1552, 1572, 1571), (1552, 1553, 1573, 1572), (1553, 1554, 1574, 1573), (1554, 1555, 1575, 1574), (1555, 1556, 1576, 1575), (1556, 1557, 1577, 1576), (1557, 1558, 1578, 1577), (1558, 1559, 1579, 1578), (1560, 1561, 1581, 1580), (1561, 1562, 1582, 1581), (1562, 1563, 1583, 1582), (1563, 1564, 1584, 1583), (1564, 1565, 1585, 1584), (1565, 1566, 1586, 1585), (1566, 1567, 1587, 1586), (1567, 1568, 1588, 1587), (1568, 1569, 1589, 1588), (1569, 1570, 1590, 1589), (1570, 1571, 1591, 1590), (1571, 1572, 1592, 1591), (1572, 1573, 1593, 1592), (1573, 1574, 1594, 1593), (1574, 1575, 1595, 1594), (1575, 1576, 1596, 1595), (1576, 1577, 1597, 1596), (1577, 1578, 1598, 1597), (1578, 1579, 1599, 1598)])
me_trigsurfacemesh_002.update()
me_plane_002 = bpy.data.meshes.new('Plane.002')
me_plane_002.from_pydata([(-1.0, -1.0, 0.0), (1.0, -1.0, 0.0), (-1.0, 1.0, 0.0), (1.0, 1.0, 0.0)], [], [(0, 1, 3, 2)])
_uv = me_plane_002.uv_layers.new(name='UVMap')
_uv.uv.foreach_set('vector', [0.0, 0.0, 1.0, 0.0, 1.0, 1.0, 0.0, 1.0])
me_plane_002.update()

# ---- objects
ob_trigsurface = bpy.data.objects.new('TrigSurface', me_trigsurfacemesh_002)
ob_plane = bpy.data.objects.new('Plane', me_plane_002)

# ---- transforms, parenting, visibility, modifiers, constraints
ob_trigsurface.location = (0.0, 0.0, 0.0)
ob_plane.location = (-3.149, -1.225e-16, 0.007071)
ob_plane.rotation_mode = 'AXIS_ANGLE'
ob_plane.rotation_axis_angle = (0.7854, 1.06e-32, -0.7071, 0.0)

# ---- collection membership
col_collection.objects.link(ob_trigsurface)
col_collection.objects.link(ob_plane)

# ---- scene / render settings (as saved in the file)
scene.frame_start = 1; scene.frame_end = 100; scene.frame_set(1)
scene.render.engine = 'BLENDER_EEVEE_NEXT'
scene.cycles.sampling_pattern = 'TABULATED_SOBOL'
bpy.context.view_layer.update()

# ---- added for rendering (the .blend has no active camera and no usable light): camera, sun
cam_auto = bpy.data.cameras.new('AutoCamera')
cam_auto.lens = 50.0
cam_auto.sensor_width = 36.0
cam_auto.clip_end = 1000.0
ob_auto_camera = bpy.data.objects.new('AutoCamera', cam_auto)
scene.collection.objects.link(ob_auto_camera)
ob_auto_camera.location = (8.25945, -10.5126, 6.95606)
ob_auto_camera.rotation_euler = (1.09748, -7.21219e-08, 0.694738)
scene.camera = ob_auto_camera
light_auto_sun = bpy.data.lights.new('AutoSun', 'SUN')
light_auto_sun.energy = 3.0
light_auto_sun.angle = 0.0523599
ob_auto_sun = bpy.data.objects.new('AutoSun', light_auto_sun)
scene.collection.objects.link(ob_auto_sun)
ob_auto_sun.rotation_euler = (0.872665, 0.174533, 0.523599)
bpy.context.view_layer.update()
